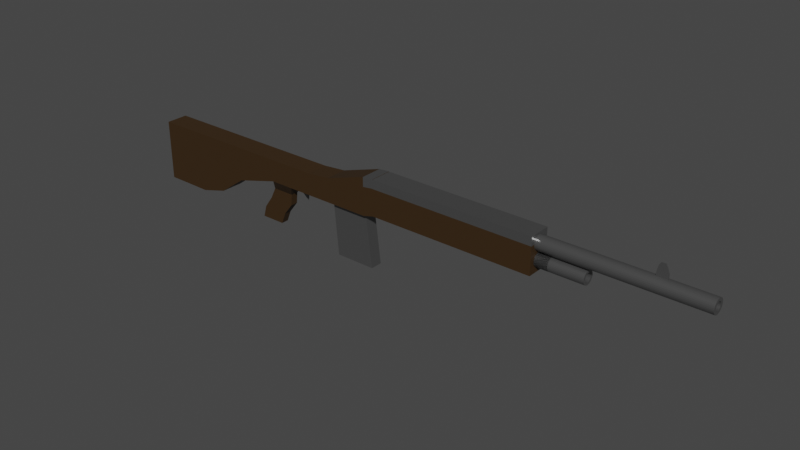 # Source: dmr.blend  (saved by Blender 2.82.7; exported with 4.5.12 LTS)
import bpy
from mathutils import Matrix  # noqa: F401  (used for matrix-valued properties, if any)

bpy.ops.wm.read_factory_settings(use_empty=True)
scene = bpy.context.scene
scene.name = 'Scene'

# ---- collections
col_collection = bpy.data.collections.new('Collection'); scene.collection.children.link(col_collection)

# ---- materials (node trees are filled in below, after node groups)
mat_dmr_body_wood_mat = bpy.data.materials.new('DMR_Body_Wood_Mat')
mat_dmr_body_wood_mat.use_transparent_shadow = False
mat_dmr_metal_mat = bpy.data.materials.new('DMR_Metal_Mat')
mat_dmr_metal_mat.use_transparent_shadow = False

# ---- node groups
ng_auto_smooth = bpy.data.node_groups.new('Auto Smooth', 'GeometryNodeTree')
_s = ng_auto_smooth.interface.new_socket(name='Geometry', in_out='OUTPUT', socket_type='NodeSocketGeometry')
_s = ng_auto_smooth.interface.new_socket(name='Geometry', in_out='INPUT', socket_type='NodeSocketGeometry')
_s = ng_auto_smooth.interface.new_socket(name='Angle', in_out='INPUT', socket_type='NodeSocketFloat')
_s.subtype = 'ANGLE'
_s.min_value = 0.0
_s.max_value = 3.142
ng_auto_smooth.is_modifier = True
_N = ng_auto_smooth.nodes; _L = ng_auto_smooth.links
n0 = _N.new('NodeGroupOutput'); n0.name = 'Group Output'; n0.location = (480, -100)
n1 = _N.new('NodeGroupInput'); n1.name = 'Group Input'; n1.location = (-420, -300)
n2 = _N.new('NodeGroupInput'); n2.name = 'Group Input.001'; n2.location = (-60, -100)
n3 = _N.new('GeometryNodeSetShadeSmooth'); n3.name = 'Set Shade Smooth'; n3.location = (120, -100)
n3.domain = 'EDGE'
n4 = _N.new('GeometryNodeSetShadeSmooth'); n4.name = 'Set Shade Smooth.001'; n4.location = (300, -100)
n5 = _N.new('GeometryNodeInputMeshEdgeAngle'); n5.name = 'Edge Angle'; n5.location = (-420, -220)
n6 = _N.new('GeometryNodeInputEdgeSmooth'); n6.name = 'Is Edge Smooth'; n6.location = (-60, -160)
n7 = _N.new('GeometryNodeInputShadeSmooth'); n7.name = 'Is Face Smooth'; n7.location = (-240, -340)
n8 = _N.new('FunctionNodeBooleanMath'); n8.name = 'Boolean Math'; n8.location = (-60, -220)
n9 = _N.new('FunctionNodeCompare'); n9.name = 'Compare'; n9.location = (-240, -180)
n9.operation = 'LESS_EQUAL'
_L.new(n5.outputs[0], n9.inputs[0])
_L.new(n4.outputs[0], n0.inputs[0])
_L.new(n1.outputs[1], n9.inputs[1])
_L.new(n9.outputs[0], n8.inputs[0])
_L.new(n7.outputs[0], n8.inputs[1])
_L.new(n2.outputs[0], n3.inputs[0])
_L.new(n6.outputs[0], n3.inputs[1])
_L.new(n3.outputs[0], n4.inputs[0])
_L.new(n8.outputs[0], n3.inputs[2])
n0.is_active_output = True

# ---- material node trees
mat_dmr_body_wood_mat.use_nodes = True; mat_dmr_body_wood_mat.node_tree.nodes.clear()
_N = mat_dmr_body_wood_mat.node_tree.nodes; _L = mat_dmr_body_wood_mat.node_tree.links
n0 = _N.new('ShaderNodeOutputMaterial'); n0.name = 'Material Output'; n0.location = (300, 300)
n1 = _N.new('ShaderNodeBsdfPrincipled'); n1.name = 'Principled BSDF'; n1.location = (10, 300)
n1.distribution = 'GGX'
n1.subsurface_method = 'BURLEY'
n1.inputs[0].default_value = (0.03741, 0.0178, 0.003323, 1.0)
n1.inputs[2].default_value = 0.6143
n1.inputs[3].default_value = 1.45
n1.inputs[27].default_value = (0.0, 0.0, 0.0, 1.0)
n1.inputs[28].default_value = 1.0
_L.new(n1.outputs[0], n0.inputs[0])
n0.is_active_output = True
mat_dmr_metal_mat.use_nodes = True; mat_dmr_metal_mat.node_tree.nodes.clear()
_N = mat_dmr_metal_mat.node_tree.nodes; _L = mat_dmr_metal_mat.node_tree.links
n0 = _N.new('ShaderNodeOutputMaterial'); n0.name = 'Material Output'; n0.location = (300, 300)
n1 = _N.new('ShaderNodeBsdfPrincipled'); n1.name = 'Principled BSDF'; n1.location = (10, 300)
n1.distribution = 'GGX'
n1.subsurface_method = 'BURLEY'
n1.inputs[0].default_value = (0.1679, 0.1679, 0.1679, 1.0)
n1.inputs[1].default_value = 0.7029
n1.inputs[2].default_value = 0.2829
n1.inputs[3].default_value = 1.45
n1.inputs[27].default_value = (0.0, 0.0, 0.0, 1.0)
n1.inputs[28].default_value = 1.0
_L.new(n1.outputs[0], n0.inputs[0])
n0.is_active_output = True

# ---- world
world_world = bpy.data.worlds.new('World'); scene.world = world_world
world_world.use_nodes = True; world_world.node_tree.nodes.clear()
_N = world_world.node_tree.nodes; _L = world_world.node_tree.links
n0 = _N.new('ShaderNodeOutputWorld'); n0.name = 'World Output'; n0.location = (300, 300)
n1 = _N.new('ShaderNodeBackground'); n1.name = 'Background'; n1.location = (10, 300)
n1.inputs[0].default_value = (0.05088, 0.05088, 0.05088, 1.0)
_L.new(n1.outputs[0], n0.inputs[0])
n0.is_active_output = True
world_world.color = (0.05088, 0.05088, 0.05088)
world_world.use_sun_shadow = False
world_world.sun_shadow_jitter_overblur = 0.0

# ---- meshes
me_cube = bpy.data.meshes.new('Cube')
me_cube.from_pydata([(-1.0, -1.0, -4.532), (-1.0, -1.0, 1.0), (-1.0, 1.0, -4.532), (-1.0, 1.0, 1.0), (1.0, -1.0, -4.532), (1.0, -1.0, 1.0), (1.0, 1.0, -4.532), (1.0, 1.0, 1.0), (12.76, 1.0, 1.0), (12.42, 1.0, -1.0), (12.42, -1.0, -1.0), (12.76, -1.0, 1.0), (3.361, -1.0, 1.0), (3.361, 1.0, 1.0), (3.361, 1.0, -4.554), (3.361, -1.0, -4.554), (5.881, -1.0, 1.0), (5.881, -1.0, -3.865), (5.881, 1.0, 1.0), (5.881, 1.0, -3.865), (8.387, -1.0, 1.0), (8.387, -1.0, -2.092), (8.387, 1.0, 1.0), (8.387, 1.0, -2.092), (18.81, 1.0, 1.186), (19.01, 0.5457, -1.0), (19.01, -0.5457, -1.0), (18.81, -1.0, 1.186), (15.05, -0.1087, -1.0), (14.56, -1.0, 1.0), (15.05, 0.1087, -1.0), (14.56, 1.0, 1.0), (10.33, -0.3391, -5.186), (10.33, 0.3391, -5.186), (12.54, -0.3391, -5.186), (12.54, 0.3391, -5.186), (13.79, 0.3391, -3.093), (11.38, 0.3391, -3.093), (11.38, -0.3391, -3.093), (13.79, -0.3391, -3.093), (11.9, 0.3391, -2.046), (13.9, -0.3391, -2.046), (13.9, 0.3391, -2.046), (11.9, -0.3391, -2.046), (12.97, 0.3391, -4.139), (10.63, -0.3391, -4.139), (10.63, 0.3391, -4.139), (12.97, -0.3391, -4.139), (16.21, -0.1087, -1.0), (16.21, 0.1087, -1.0), (16.7, -1.0, 1.0), (16.7, 1.0, 1.0), (14.56, 1.0, -1.0), (14.56, -1.0, -1.0), (16.7, -1.0, -1.0), (16.7, 1.0, -1.0), (15.61, 0.0, -2.212), (23.64, -1.0, -0.7355), (23.64, 1.0, -0.7355), (23.64, 1.0, 2.495), (15.57, -0.1087, -1.591), (15.57, 0.1087, -1.591), (15.12, -0.1087, -1.621), (15.25, 0.1087, -1.621), (23.64, -1.0, 2.495), (22.49, -0.5457, -1.0), (22.49, 0.5457, -1.0), (22.65, 1.0, 2.417), (22.65, -1.0, 2.417), (18.83, -1.0, -1.0), (18.83, 1.0, -1.0), (22.67, 1.0, -1.0), (22.67, -1.0, -1.0), (19.44, -0.5457, -5.816), (19.44, 0.5457, -5.816), (23.09, 0.5457, -5.816), (23.09, -0.5457, -5.816), (23.64, -1.0, 2.473), (23.64, -1.0, -0.7355), (23.64, 1.0, 2.473), (23.64, 1.0, -0.7355), (38.51, -1.0, 2.473), (38.51, -1.0, -0.7355), (38.51, 1.0, 2.473), (38.51, 1.0, -0.7355), (-1.0, -1.0, -1.766), (-1.0, 1.0, -1.766), (1.0, 1.0, -1.766), (1.0, -1.0, -1.766), (12.59, 1.0, 0.0), (12.59, -1.0, 0.0), (3.361, -1.0, -1.777), (3.361, 1.0, -1.777), (5.881, -1.0, -1.433), (5.881, 1.0, -1.433), (8.387, -1.0, -0.5459), (8.387, 1.0, -0.5459), (18.82, 1.0, 0.09321), (18.82, -1.0, 0.09321), (14.56, 1.0, 0.0), (14.56, -1.0, 0.0), (16.7, 1.0, 0.0), (16.7, -1.0, 0.0), (23.64, -1.0, 0.8798), (23.64, 1.0, 0.8798), (22.66, -1.0, 0.7086), (22.66, 1.0, 0.7086), (23.64, -1.0, 0.8688), (23.64, 1.0, 0.8688), (38.51, -1.0, 0.8688), (38.51, 1.0, 0.8688), (-1.0, 1.0, -3.149), (1.0, 1.0, -3.149), (1.0, -1.0, -3.149), (12.51, 1.0, -0.5), (12.51, -1.0, -0.5), (3.361, 1.0, -3.166), (5.881, 1.0, -2.649), (8.387, 1.0, -1.319), (18.83, 1.0, -0.4534), (18.83, -1.0, -0.4534), (14.56, 1.0, -0.5), (16.7, 1.0, -0.5), (23.64, -1.0, 0.07217), (23.64, 1.0, 0.07217), (22.66, 1.0, -0.1457), (23.64, -1.0, 0.06664), (23.64, 1.0, 0.06664), (38.51, -1.0, 0.06664), (38.51, 1.0, 0.06664), (-1.0, -1.0, -3.149), (3.361, -1.0, -3.166), (5.881, -1.0, -2.649), (8.387, -1.0, -1.319), (14.56, -1.0, -0.5), (16.7, -1.0, -0.5), (22.66, -1.0, -0.1457), (-1.0, -1.0, -0.383), (3.361, -1.0, -0.3885), (5.881, -1.0, -0.2164), (8.387, -1.0, 0.2271), (14.56, -1.0, 0.5), (16.7, -1.0, 0.5), (22.65, -1.0, 1.563), (-1.0, 1.0, -0.383), (1.0, 1.0, -0.383), (1.0, -1.0, -0.383), (12.68, 1.0, 0.5), (12.68, -1.0, 0.5), (3.361, 1.0, -0.3885), (5.881, 1.0, -0.2164), (8.387, 1.0, 0.2271), (18.82, 1.0, 0.6398), (18.82, -1.0, 0.6398), (14.56, 1.0, 0.5), (16.7, 1.0, 0.5), (23.64, -1.0, 1.688), (23.64, 1.0, 1.688), (22.65, 1.0, 1.563), (23.64, -1.0, 1.671), (23.64, 1.0, 1.671), (38.51, -1.0, 1.671), (38.51, 1.0, 1.671), (19.22, -0.5457, -3.408), (22.79, -0.5457, -3.408), (19.22, 0.5457, -3.408), (22.79, 0.5457, -3.408), (19.33, -0.5457, -4.612), (19.33, 0.5457, -4.612), (22.94, -0.5457, -4.612), (22.94, 0.5457, -4.612), (22.64, -0.5457, -2.204), (22.64, 0.5457, -2.204), (19.12, -0.5457, -2.204), (19.12, 0.5457, -2.204)], [], [(137, 1, 3, 144), (144, 3, 7, 145), (22, 20, 11, 8), (146, 5, 1, 137), (2, 6, 4, 0), (7, 3, 1, 5), (135, 54, 69, 120), (151, 22, 8, 147), (133, 21, 10, 115), (21, 23, 9, 10), (4, 6, 14, 15), (113, 4, 15, 131), (145, 7, 13, 149), (7, 5, 12, 13), (15, 14, 19, 17), (131, 15, 17, 132), (149, 13, 18, 150), (13, 12, 16, 18), (17, 19, 23, 21), (132, 17, 21, 133), (150, 18, 22, 151), (18, 16, 20, 22), (67, 68, 64, 59), (54, 55, 70, 69), (51, 50, 27, 24), (155, 51, 24, 152), (147, 8, 31, 154), (8, 11, 29, 31), (46, 44, 35, 33), (115, 10, 53, 134), (32, 33, 35, 34), (47, 45, 32, 34), (45, 46, 33, 32), (44, 47, 34, 35), (42, 41, 39, 36), (43, 40, 37, 38), (41, 43, 38, 39), (40, 42, 36, 37), (9, 52, 42, 40), (53, 10, 43, 41), (10, 9, 40, 43), (52, 53, 41, 42), (36, 39, 47, 44), (38, 37, 46, 45), (39, 38, 45, 47), (37, 36, 44, 46), (154, 31, 51, 155), (31, 29, 50, 51), (61, 60, 56), (134, 53, 54, 135), (30, 28, 53, 52), (28, 48, 54, 53), (49, 30, 52, 55), (48, 49, 55, 54), (158, 67, 59, 157), (60, 62, 56), (63, 61, 56), (62, 63, 56), (28, 30, 63, 62), (30, 49, 61, 63), (48, 28, 62, 60), (49, 48, 60, 61), (59, 64, 77, 79), (136, 72, 57, 123), (72, 71, 58, 57), (169, 167, 73, 76), (120, 69, 72, 136), (152, 24, 67, 158), (24, 27, 68, 67), (25, 26, 69, 70), (66, 25, 70, 71), (26, 65, 72, 69), (65, 66, 71, 72), (73, 74, 75, 76), (167, 168, 74, 73), (170, 169, 76, 75), (168, 170, 75, 74), (78, 80, 84, 82), (123, 57, 78, 126), (57, 58, 80, 78), (157, 59, 79, 160), (162, 83, 81, 161), (126, 78, 82, 128), (160, 79, 83, 162), (79, 77, 81, 83), (127, 108, 110, 129), (159, 107, 109, 161), (129, 110, 109, 128), (124, 104, 108, 127), (156, 103, 107, 159), (119, 97, 106, 125), (153, 98, 105, 143), (143, 105, 103, 156), (125, 106, 104, 124), (141, 100, 102, 142), (121, 99, 101, 122), (148, 90, 100, 141), (114, 89, 99, 121), (122, 101, 97, 119), (117, 94, 96, 118), (139, 93, 95, 140), (116, 92, 94, 117), (138, 91, 93, 139), (112, 87, 92, 116), (146, 88, 91, 138), (140, 95, 90, 148), (118, 96, 89, 114), (142, 102, 98, 153), (113, 88, 85, 130), (111, 86, 87, 112), (130, 85, 86, 111), (0, 130, 111, 2), (2, 111, 112, 6), (4, 113, 130, 0), (23, 118, 114, 9), (6, 112, 116, 14), (14, 116, 117, 19), (19, 117, 118, 23), (55, 122, 119, 70), (9, 114, 121, 52), (52, 121, 122, 55), (71, 125, 124, 58), (70, 119, 125, 71), (58, 124, 127, 80), (84, 129, 128, 82), (80, 127, 129, 84), (107, 126, 128, 109), (103, 123, 126, 107), (98, 120, 136, 105), (105, 136, 123, 103), (100, 134, 135, 102), (90, 115, 134, 100), (93, 132, 133, 95), (91, 131, 132, 93), (88, 113, 131, 91), (95, 133, 115, 90), (102, 135, 120, 98), (50, 142, 153, 27), (20, 140, 148, 11), (5, 146, 138, 12), (12, 138, 139, 16), (16, 139, 140, 20), (11, 148, 141, 29), (29, 141, 142, 50), (68, 143, 156, 64), (27, 153, 143, 68), (64, 156, 159, 77), (77, 159, 161, 81), (108, 160, 162, 110), (110, 162, 161, 109), (104, 157, 160, 108), (97, 152, 158, 106), (106, 158, 157, 104), (99, 154, 155, 101), (89, 147, 154, 99), (101, 155, 152, 97), (94, 150, 151, 96), (92, 149, 150, 94), (87, 145, 149, 92), (96, 151, 147, 89), (88, 146, 137, 85), (86, 144, 145, 87), (85, 137, 144, 86), (174, 172, 166, 165), (172, 171, 164, 166), (173, 174, 165, 163), (171, 173, 163, 164), (165, 166, 170, 168), (166, 164, 169, 170), (163, 165, 168, 167), (164, 163, 167, 169), (65, 26, 173, 171), (26, 25, 174, 173), (66, 65, 171, 172), (25, 66, 172, 174)])
me_cube.polygons.foreach_set('material_index', [0, 0, 0, 0, 0, 0, 0, 0, 0, 0, 0, 0, 0, 0, 0, 0, 0, 0, 0, 0, 0, 0, 1, 0, 0, 0, 0, 0, 0, 0, 0, 0, 0, 0, 0, 0, 0, 0, 0, 0, 0, 0, 0, 0, 0, 0, 0, 0, 1, 0, 0, 0, 0, 0, 1, 1, 1, 1, 1, 1, 1, 1, 0, 0, 0, 1, 0, 0, 0, 0, 0, 0, 0, 1, 1, 1, 1, 0, 0, 0, 0, 1, 0, 1, 1, 0, 0, 0, 0, 0, 0, 0, 0, 0, 0, 0, 0, 0, 0, 0, 0, 0, 0, 0, 0, 0, 0, 0, 0, 0, 0, 0, 0, 0, 0, 0, 0, 0, 0, 0, 0, 0, 0, 0, 0, 0, 0, 0, 0, 0, 0, 0, 0, 0, 0, 0, 0, 0, 0, 0, 0, 0, 0, 0, 1, 0, 0, 1, 0, 0, 0, 0, 0, 0, 0, 0, 0, 0, 0, 0, 0, 0, 0, 1, 1, 1, 1, 1, 1, 1, 1, 1, 1, 1, 1])
_uv = me_cube.uv_layers.new(name='UVMap')
_uv.uv.foreach_set('vector', [0.5625, 0.0, 0.625, 0.0, 0.625, 0.25, 0.5625, 0.25, 0.5625, 0.25, 0.625, 0.25, 0.625, 0.5, 0.5625, 0.5, 0.625, 0.5, 0.625, 0.75, 0.625, 0.75, 0.625, 0.5, 0.5625, 0.75, 0.625, 0.75, 0.625, 1.0, 0.5625, 1.0, 0.125, 0.5, 0.375, 0.5, 0.375, 0.75, 0.125, 0.75, 0.625, 0.5, 0.875, 0.5, 0.875, 0.75, 0.625, 0.75, 0.4375, 0.75, 0.375, 0.75, 0.375, 0.75, 0.4375, 0.75, 0.5625, 0.5, 0.625, 0.5, 0.625, 0.5, 0.5625, 0.5, 0.4375, 0.75, 0.375, 0.75, 0.375, 0.75, 0.4375, 0.75, 0.375, 0.75, 0.375, 0.5, 0.375, 0.5, 0.375, 0.75, 0.375, 0.75, 0.375, 0.5, 0.375, 0.5, 0.375, 0.75, 0.4375, 0.75, 0.375, 0.75, 0.375, 0.75, 0.4375, 0.75, 0.5625, 0.5, 0.625, 0.5, 0.625, 0.5, 0.5625, 0.5, 0.625, 0.5, 0.625, 0.75, 0.625, 0.75, 0.625, 0.5, 0.375, 0.75, 0.375, 0.5, 0.375, 0.5, 0.375, 0.75, 0.4375, 0.75, 0.375, 0.75, 0.375, 0.75, 0.4375, 0.75, 0.5625, 0.5, 0.625, 0.5, 0.625, 0.5, 0.5625, 0.5, 0.625, 0.5, 0.625, 0.75, 0.625, 0.75, 0.625, 0.5, 0.375, 0.75, 0.375, 0.5, 0.375, 0.5, 0.375, 0.75, 0.4375, 0.75, 0.375, 0.75, 0.375, 0.75, 0.4375, 0.75, 0.5625, 0.5, 0.625, 0.5, 0.625, 0.5, 0.5625, 0.5, 0.625, 0.5, 0.625, 0.75, 0.625, 0.75, 0.625, 0.5, 0.625, 0.5, 0.625, 0.75, 0.625, 0.75, 0.625, 0.5, 0.375, 0.75, 0.375, 0.5, 0.375, 0.5, 0.375, 0.75, 0.625, 0.5, 0.625, 0.75, 0.625, 0.75, 0.625, 0.5, 0.5625, 0.5, 0.625, 0.5, 0.625, 0.5, 0.5625, 0.5, 0.5625, 0.5, 0.625, 0.5, 0.625, 0.5, 0.5625, 0.5, 0.625, 0.5, 0.625, 0.75, 0.625, 0.75, 0.625, 0.5, 0.375, 0.5, 0.375, 0.5, 0.375, 0.5, 0.375, 0.5, 0.4375, 0.75, 0.375, 0.75, 0.375, 0.75, 0.4375, 0.75, 0.375, 0.75, 0.375, 0.5, 0.375, 0.5, 0.375, 0.75, 0.375, 0.75, 0.375, 0.75, 0.375, 0.75, 0.375, 0.75, 0.375, 0.75, 0.375, 0.5, 0.375, 0.5, 0.375, 0.75, 0.375, 0.5, 0.375, 0.75, 0.375, 0.75, 0.375, 0.5, 0.375, 0.5, 0.375, 0.75, 0.375, 0.75, 0.375, 0.5, 0.375, 0.75, 0.375, 0.5, 0.375, 0.5, 0.375, 0.75, 0.375, 0.75, 0.375, 0.75, 0.375, 0.75, 0.375, 0.75, 0.375, 0.5, 0.375, 0.5, 0.375, 0.5, 0.375, 0.5, 0.375, 0.5, 0.375, 0.5, 0.375, 0.5, 0.375, 0.5, 0.375, 0.75, 0.375, 0.75, 0.375, 0.75, 0.375, 0.75, 0.375, 0.75, 0.375, 0.5, 0.375, 0.5, 0.375, 0.75, 0.375, 0.5, 0.375, 0.75, 0.375, 0.75, 0.375, 0.5, 0.375, 0.5, 0.375, 0.75, 0.375, 0.75, 0.375, 0.5, 0.375, 0.75, 0.375, 0.5, 0.375, 0.5, 0.375, 0.75, 0.375, 0.75, 0.375, 0.75, 0.375, 0.75, 0.375, 0.75, 0.375, 0.5, 0.375, 0.5, 0.375, 0.5, 0.375, 0.5, 0.5625, 0.5, 0.625, 0.5, 0.625, 0.5, 0.5625, 0.5, 0.625, 0.5, 0.625, 0.75, 0.625, 0.75, 0.625, 0.5, 0.375, 0.5606, 0.375, 0.6894, 0.375, 0.5606, 0.4375, 0.75, 0.375, 0.75, 0.375, 0.75, 0.4375, 0.75, 0.375, 0.5606, 0.375, 0.6894, 0.375, 0.75, 0.375, 0.5, 0.375, 0.6894, 0.375, 0.6894, 0.375, 0.75, 0.375, 0.75, 0.375, 0.5606, 0.375, 0.5606, 0.375, 0.5, 0.375, 0.5, 0.375, 0.6894, 0.375, 0.5606, 0.375, 0.5, 0.375, 0.75, 0.5625, 0.5, 0.625, 0.5, 0.625, 0.5, 0.5625, 0.5, 0.375, 0.6894, 0.375, 0.6894, 0.375, 0.6894, 0.375, 0.5606, 0.375, 0.5606, 0.375, 0.5606, 0.375, 0.6894, 0.375, 0.5606, 0.375, 0.6894, 0.375, 0.6894, 0.375, 0.5606, 0.375, 0.5606, 0.375, 0.6894, 0.375, 0.5606, 0.375, 0.5606, 0.375, 0.5606, 0.375, 0.5606, 0.375, 0.6894, 0.375, 0.6894, 0.375, 0.6894, 0.375, 0.6894, 0.375, 0.5606, 0.375, 0.6894, 0.375, 0.6894, 0.375, 0.5606, 0.625, 0.5, 0.625, 0.75, 0.625, 0.75, 0.625, 0.5, 0.4375, 0.75, 0.375, 0.75, 0.375, 0.75, 0.4375, 0.75, 0.375, 0.75, 0.375, 0.5, 0.375, 0.5, 0.375, 0.75, 0.375, 0.7281, 0.375, 0.7281, 0.375, 0.7281, 0.375, 0.7281, 0.4375, 0.75, 0.375, 0.75, 0.375, 0.75, 0.4375, 0.75, 0.5625, 0.5, 0.625, 0.5, 0.625, 0.5, 0.5625, 0.5, 0.625, 0.5, 0.625, 0.75, 0.625, 0.75, 0.625, 0.5, 0.375, 0.5219, 0.375, 0.7281, 0.375, 0.75, 0.375, 0.5, 0.375, 0.5219, 0.375, 0.5219, 0.375, 0.5, 0.375, 0.5, 0.375, 0.7281, 0.375, 0.7281, 0.375, 0.75, 0.375, 0.75, 0.375, 0.7281, 0.375, 0.5219, 0.375, 0.5, 0.375, 0.75, 0.375, 0.7281, 0.375, 0.5219, 0.375, 0.5219, 0.375, 0.7281, 0.375, 0.7281, 0.375, 0.5219, 0.375, 0.5219, 0.375, 0.7281, 0.375, 0.5219, 0.375, 0.7281, 0.375, 0.7281, 0.375, 0.5219, 0.375, 0.5219, 0.375, 0.5219, 0.375, 0.5219, 0.375, 0.5219, 0.375, 0.75, 0.375, 0.5, 0.375, 0.5, 0.375, 0.75, 0.4375, 0.75, 0.375, 0.75, 0.375, 0.75, 0.4372, 0.75, 0.375, 0.75, 0.375, 0.5, 0.375, 0.5, 0.375, 0.75, 0.625, 0.5, 0.625, 0.5, 0.625, 0.5, 0.625, 0.5, 0.5625, 0.5, 0.625, 0.5, 0.625, 0.75, 0.5625, 0.75, 0.4372, 0.75, 0.375, 0.75, 0.375, 0.75, 0.4375, 0.75, 0.5618, 0.5, 0.625, 0.5, 0.625, 0.5, 0.5625, 0.5, 0.625, 0.5, 0.625, 0.75, 0.625, 0.75, 0.625, 0.5, 0.4372, 0.5, 0.4996, 0.5, 0.5, 0.5, 0.4375, 0.5, 0.5618, 0.75, 0.4996, 0.75, 0.5, 0.75, 0.5625, 0.75, 0.4375, 0.5, 0.5, 0.5, 0.5, 0.75, 0.4375, 0.75, 0.4375, 0.5, 0.5, 0.5, 0.4991, 0.5, 0.4372, 0.5, 0.5625, 0.75, 0.5, 0.75, 0.4992, 0.75, 0.5618, 0.75, 0.4375, 0.5, 0.5, 0.5, 0.5, 0.5, 0.4375, 0.5, 0.5625, 0.75, 0.5, 0.75, 0.5, 0.75, 0.5625, 0.75, 0.5625, 0.75, 0.5, 0.75, 0.5, 0.75, 0.5625, 0.75, 0.4375, 0.5, 0.5, 0.5, 0.5, 0.5, 0.4375, 0.5, 0.5625, 0.75, 0.5, 0.75, 0.5, 0.75, 0.5625, 0.75, 0.4375, 0.5, 0.5, 0.5, 0.5, 0.5, 0.4375, 0.5, 0.5625, 0.75, 0.5, 0.75, 0.5, 0.75, 0.5625, 0.75, 0.4375, 0.5, 0.5, 0.5, 0.5, 0.5, 0.4375, 0.5, 0.4375, 0.5, 0.5, 0.5, 0.5, 0.5, 0.4375, 0.5, 0.4375, 0.5, 0.5, 0.5, 0.5, 0.5, 0.4375, 0.5, 0.5625, 0.75, 0.5, 0.75, 0.5, 0.75, 0.5625, 0.75, 0.4375, 0.5, 0.5, 0.5, 0.5, 0.5, 0.4375, 0.5, 0.5625, 0.75, 0.5, 0.75, 0.5, 0.75, 0.5625, 0.75, 0.4375, 0.5, 0.5, 0.5, 0.5, 0.5, 0.4375, 0.5, 0.5625, 0.75, 0.5, 0.75, 0.5, 0.75, 0.5625, 0.75, 0.5625, 0.75, 0.5, 0.75, 0.5, 0.75, 0.5625, 0.75, 0.4375, 0.5, 0.5, 0.5, 0.5, 0.5, 0.4375, 0.5, 0.5625, 0.75, 0.5, 0.75, 0.5, 0.75, 0.5625, 0.75, 0.4375, 0.75, 0.5, 0.75, 0.5, 1.0, 0.4375, 1.0, 0.4375, 0.25, 0.5, 0.25, 0.5, 0.5, 0.4375, 0.5, 0.4375, 0.0, 0.5, 0.0, 0.5, 0.25, 0.4375, 0.25, 0.375, 0.0, 0.4375, 0.0, 0.4375, 0.25, 0.375, 0.25, 0.375, 0.25, 0.4375, 0.25, 0.4375, 0.5, 0.375, 0.5, 0.375, 0.75, 0.4375, 0.75, 0.4375, 1.0, 0.375, 1.0, 0.375, 0.5, 0.4375, 0.5, 0.4375, 0.5, 0.375, 0.5, 0.375, 0.5, 0.4375, 0.5, 0.4375, 0.5, 0.375, 0.5, 0.375, 0.5, 0.4375, 0.5, 0.4375, 0.5, 0.375, 0.5, 0.375, 0.5, 0.4375, 0.5, 0.4375, 0.5, 0.375, 0.5, 0.375, 0.5, 0.4375, 0.5, 0.4375, 0.5, 0.375, 0.5, 0.375, 0.5, 0.4375, 0.5, 0.4375, 0.5, 0.375, 0.5, 0.375, 0.5, 0.4375, 0.5, 0.4375, 0.5, 0.375, 0.5, 0.375, 0.5, 0.4375, 0.5, 0.4375, 0.5, 0.375, 0.5, 0.375, 0.5, 0.4375, 0.5, 0.4375, 0.5, 0.375, 0.5, 0.375, 0.5, 0.4375, 0.5, 0.4372, 0.5, 0.375, 0.5, 0.375, 0.5, 0.4375, 0.5, 0.4375, 0.75, 0.375, 0.75, 0.375, 0.5, 0.4372, 0.5, 0.4375, 0.5, 0.375, 0.5, 0.4996, 0.75, 0.4372, 0.75, 0.4375, 0.75, 0.5, 0.75, 0.5, 0.75, 0.4375, 0.75, 0.4372, 0.75, 0.4991, 0.75, 0.5, 0.75, 0.4375, 0.75, 0.4375, 0.75, 0.5, 0.75, 0.5, 0.75, 0.4375, 0.75, 0.4375, 0.75, 0.5, 0.75, 0.5, 0.75, 0.4375, 0.75, 0.4375, 0.75, 0.5, 0.75, 0.5, 0.75, 0.4375, 0.75, 0.4375, 0.75, 0.5, 0.75, 0.5, 0.75, 0.4375, 0.75, 0.4375, 0.75, 0.5, 0.75, 0.5, 0.75, 0.4375, 0.75, 0.4375, 0.75, 0.5, 0.75, 0.5, 0.75, 0.4375, 0.75, 0.4375, 0.75, 0.5, 0.75, 0.5, 0.75, 0.4375, 0.75, 0.4375, 0.75, 0.5, 0.75, 0.5, 0.75, 0.4375, 0.75, 0.4375, 0.75, 0.5, 0.75, 0.625, 0.75, 0.5625, 0.75, 0.5625, 0.75, 0.625, 0.75, 0.625, 0.75, 0.5625, 0.75, 0.5625, 0.75, 0.625, 0.75, 0.625, 0.75, 0.5625, 0.75, 0.5625, 0.75, 0.625, 0.75, 0.625, 0.75, 0.5625, 0.75, 0.5625, 0.75, 0.625, 0.75, 0.625, 0.75, 0.5625, 0.75, 0.5625, 0.75, 0.625, 0.75, 0.625, 0.75, 0.5625, 0.75, 0.5625, 0.75, 0.625, 0.75, 0.625, 0.75, 0.5625, 0.75, 0.5625, 0.75, 0.625, 0.75, 0.625, 0.75, 0.5625, 0.75, 0.5625, 0.75, 0.625, 0.75, 0.625, 0.75, 0.5625, 0.75, 0.5625, 0.75, 0.625, 0.75, 0.625, 0.75, 0.625, 0.75, 0.625, 0.75, 0.625, 0.75, 0.625, 0.75, 0.5618, 0.75, 0.5625, 0.75, 0.625, 0.75, 0.4996, 0.5, 0.5618, 0.5, 0.5625, 0.5, 0.5, 0.5, 0.5, 0.5, 0.5625, 0.5, 0.5625, 0.75, 0.5, 0.75, 0.5, 0.5, 0.5625, 0.5, 0.5618, 0.5, 0.4992, 0.5, 0.5, 0.5, 0.5625, 0.5, 0.5625, 0.5, 0.5, 0.5, 0.5, 0.5, 0.5625, 0.5, 0.5625, 0.5, 0.5, 0.5, 0.5, 0.5, 0.5625, 0.5, 0.5625, 0.5, 0.5, 0.5, 0.5, 0.5, 0.5625, 0.5, 0.5625, 0.5, 0.5, 0.5, 0.5, 0.5, 0.5625, 0.5, 0.5625, 0.5, 0.5, 0.5, 0.5, 0.5, 0.5625, 0.5, 0.5625, 0.5, 0.5, 0.5, 0.5, 0.5, 0.5625, 0.5, 0.5625, 0.5, 0.5, 0.5, 0.5, 0.5, 0.5625, 0.5, 0.5625, 0.5, 0.5, 0.5, 0.5, 0.5, 0.5625, 0.5, 0.5625, 0.5, 0.5, 0.5, 0.5, 0.75, 0.5625, 0.75, 0.5625, 1.0, 0.5, 1.0, 0.5, 0.25, 0.5625, 0.25, 0.5625, 0.5, 0.5, 0.5, 0.5, 0.0, 0.5625, 0.0, 0.5625, 0.25, 0.5, 0.25, 0.375, 0.5219, 0.375, 0.5219, 0.375, 0.5219, 0.375, 0.5219, 0.375, 0.5219, 0.375, 0.7281, 0.375, 0.7281, 0.375, 0.5219, 0.375, 0.7281, 0.375, 0.5219, 0.375, 0.5219, 0.375, 0.7281, 0.375, 0.7281, 0.375, 0.7281, 0.375, 0.7281, 0.375, 0.7281, 0.375, 0.5219, 0.375, 0.5219, 0.375, 0.5219, 0.375, 0.5219, 0.375, 0.5219, 0.375, 0.7281, 0.375, 0.7281, 0.375, 0.5219, 0.375, 0.7281, 0.375, 0.5219, 0.375, 0.5219, 0.375, 0.7281, 0.375, 0.7281, 0.375, 0.7281, 0.375, 0.7281, 0.375, 0.7281, 0.375, 0.7281, 0.375, 0.7281, 0.375, 0.7281, 0.375, 0.7281, 0.375, 0.7281, 0.375, 0.5219, 0.375, 0.5219, 0.375, 0.7281, 0.375, 0.5219, 0.375, 0.7281, 0.375, 0.7281, 0.375, 0.5219, 0.375, 0.5219, 0.375, 0.5219, 0.375, 0.5219, 0.375, 0.5219])
me_cube.materials.append(mat_dmr_body_wood_mat)
me_cube.materials.append(mat_dmr_metal_mat)
me_cube.use_remesh_fix_poles = True
me_cube.use_remesh_preserve_attributes = False
me_cube.use_mirror_vertex_groups = False
me_cube.update()
me_cylinder = bpy.data.meshes.new('Cylinder')
me_cylinder.from_pydata([(5.01e-09, 1.0, -1.0), (1.342e-06, 0.5658, 20.94), (0.1951, 0.9808, -1.0), (0.1104, 0.5549, 20.94), (0.3827, 0.9239, -1.0), (0.2165, 0.5227, 20.94), (0.5556, 0.8315, -1.0), (0.3143, 0.4704, 20.94), (0.7071, 0.7071, -1.0), (0.4001, 0.4001, 20.94), (0.8315, 0.5556, -1.0), (0.4704, 0.3143, 20.94), (0.9239, 0.3827, -1.0), (0.5227, 0.2165, 20.94), (0.9808, 0.1951, -1.0), (0.5549, 0.1104, 20.94), (1.0, 8.931e-08, -1.0), (0.5658, -5.509e-09, 20.94), (0.9808, -0.1951, -1.0), (0.5549, -0.1104, 20.94), (0.9239, -0.3827, -1.0), (0.5227, -0.2165, 20.94), (0.8315, -0.5556, -1.0), (0.4704, -0.3143, 20.94), (0.7071, -0.7071, -1.0), (0.4001, -0.4001, 20.94), (0.5556, -0.8315, -1.0), (0.3143, -0.4704, 20.94), (0.3827, -0.9239, -1.0), (0.2165, -0.5227, 20.94), (0.1951, -0.9808, -1.0), (0.1104, -0.5549, 20.94), (-3.278e-07, -1.0, -1.0), (1.308e-06, -0.5658, 20.94), (-0.1951, -0.9808, -1.0), (-0.1104, -0.5549, 20.94), (-0.3827, -0.9239, -1.0), (-0.2165, -0.5227, 20.94), (-0.5556, -0.8315, -1.0), (-0.3143, -0.4704, 20.94), (-0.7071, -0.7071, -1.0), (-0.4001, -0.4001, 20.94), (-0.8315, -0.5556, -1.0), (-0.4704, -0.3143, 20.94), (-0.9239, -0.3827, -1.0), (-0.5227, -0.2165, 20.94), (-0.9808, -0.1951, -1.0), (-0.5549, -0.1104, 20.94), (-1.0, 9.816e-07, -1.0), (-0.5658, 5.552e-07, 20.94), (-0.9808, 0.1951, -1.0), (-0.5549, 0.1104, 20.94), (-0.9239, 0.3827, -1.0), (-0.5227, 0.2165, 20.94), (-0.8315, 0.5556, -1.0), (-0.4704, 0.3143, 20.94), (-0.7071, 0.7071, -1.0), (-0.4001, 0.4001, 20.94), (-0.5556, 0.8315, -1.0), (-0.3143, 0.4704, 20.94), (-0.3827, 0.9239, -1.0), (-0.2165, 0.5227, 20.94), (-0.1951, 0.9808, -1.0), (-0.1104, 0.5549, 20.94), (0.1951, 0.9808, 20.94), (1.508e-06, 1.0, 20.94), (0.3827, 0.9239, 20.94), (0.5556, 0.8315, 20.94), (0.7071, 0.7071, 20.94), (0.8315, 0.5556, 20.94), (0.9239, 0.3827, 20.94), (0.9808, 0.1951, 20.94), (1.0, 5.95e-08, 20.94), (0.9808, -0.1951, 20.94), (0.9239, -0.3827, 20.94), (0.8315, -0.5556, 20.94), (0.7071, -0.7071, 20.94), (0.5556, -0.8315, 20.94), (0.3827, -0.9239, 20.94), (0.1951, -0.9808, 20.94), (1.175e-06, -1.0, 20.94), (-0.1951, -0.9808, 20.94), (-0.3827, -0.9239, 20.94), (-0.5556, -0.8315, 20.94), (-0.7071, -0.7071, 20.94), (-0.8315, -0.5556, 20.94), (-0.9239, -0.3827, 20.94), (-0.9808, -0.1951, 20.94), (-1.0, 9.518e-07, 20.94), (-0.9808, 0.1951, 20.94), (-0.9239, 0.3827, 20.94), (-0.8315, 0.5556, 20.94), (-0.7071, 0.7071, 20.94), (-0.5556, 0.8315, 20.94), (-0.3827, 0.9239, 20.94), (-0.1951, 0.9808, 20.94), (0.1105, 0.5549, 0.4664), (0.0001455, 0.5658, 0.4664), (0.2167, 0.5227, 0.4664), (0.3145, 0.4704, 0.4664), (0.4002, 0.4001, 0.4664), (0.4706, 0.3143, 0.4664), (0.5229, 0.2165, 0.4664), (0.5551, 0.1104, 0.4664), (0.5659, -5.509e-09, 0.4664), (0.5551, -0.1104, 0.4664), (0.5229, -0.2165, 0.4664), (0.4706, -0.3143, 0.4664), (0.4002, -0.4001, 0.4664), (0.3145, -0.4704, 0.4664), (0.2167, -0.5227, 0.4664), (0.1105, -0.5549, 0.4664), (0.0001454, -0.5658, 0.4664), (-0.1102, -0.5549, 0.4664), (-0.2164, -0.5227, 0.4664), (-0.3142, -0.4704, 0.4664), (-0.3999, -0.4001, 0.4664), (-0.4703, -0.3143, 0.4664), (-0.5226, -0.2165, 0.4664), (-0.5548, -0.1104, 0.4664), (-0.5657, 5.552e-07, 0.4664), (-0.5548, 0.1104, 0.4664), (-0.5226, 0.2165, 0.4664), (-0.4703, 0.3143, 0.4664), (-0.3999, 0.4001, 0.4664), (-0.3142, 0.4704, 0.4664), (-0.2164, 0.5227, 0.4664), (-0.1102, 0.5549, 0.4664)], [], [(0, 65, 64, 2), (2, 64, 66, 4), (4, 66, 67, 6), (6, 67, 68, 8), (8, 68, 69, 10), (10, 69, 70, 12), (12, 70, 71, 14), (14, 71, 72, 16), (16, 72, 73, 18), (18, 73, 74, 20), (20, 74, 75, 22), (22, 75, 76, 24), (24, 76, 77, 26), (26, 77, 78, 28), (28, 78, 79, 30), (30, 79, 80, 32), (32, 80, 81, 34), (34, 81, 82, 36), (36, 82, 83, 38), (38, 83, 84, 40), (40, 84, 85, 42), (42, 85, 86, 44), (44, 86, 87, 46), (46, 87, 88, 48), (48, 88, 89, 50), (50, 89, 90, 52), (52, 90, 91, 54), (54, 91, 92, 56), (56, 92, 93, 58), (58, 93, 94, 60), (31, 29, 110, 111), (60, 94, 95, 62), (62, 95, 65, 0), (0, 2, 4, 6, 8, 10, 12, 14, 16, 18, 20, 22, 24, 26, 28, 30, 32, 34, 36, 38, 40, 42, 44, 46, 48, 50, 52, 54, 56, 58, 60, 62), (1, 3, 64, 65), (3, 5, 66, 64), (5, 7, 67, 66), (7, 9, 68, 67), (9, 11, 69, 68), (11, 13, 70, 69), (13, 15, 71, 70), (15, 17, 72, 71), (17, 19, 73, 72), (19, 21, 74, 73), (21, 23, 75, 74), (23, 25, 76, 75), (25, 27, 77, 76), (27, 29, 78, 77), (29, 31, 79, 78), (31, 33, 80, 79), (33, 35, 81, 80), (35, 37, 82, 81), (37, 39, 83, 82), (39, 41, 84, 83), (41, 43, 85, 84), (43, 45, 86, 85), (45, 47, 87, 86), (47, 49, 88, 87), (49, 51, 89, 88), (51, 53, 90, 89), (53, 55, 91, 90), (55, 57, 92, 91), (57, 59, 93, 92), (59, 61, 94, 93), (61, 63, 95, 94), (63, 1, 65, 95), (96, 97, 127, 126, 125, 124, 123, 122, 121, 120, 119, 118, 117, 116, 115, 114, 113, 112, 111, 110, 109, 108, 107, 106, 105, 104, 103, 102, 101, 100, 99, 98), (5, 3, 96, 98), (59, 57, 124, 125), (33, 31, 111, 112), (7, 5, 98, 99), (61, 59, 125, 126), (35, 33, 112, 113), (9, 7, 99, 100), (63, 61, 126, 127), (37, 35, 113, 114), (11, 9, 100, 101), (1, 63, 127, 97), (39, 37, 114, 115), (13, 11, 101, 102), (41, 39, 115, 116), (15, 13, 102, 103), (43, 41, 116, 117), (17, 15, 103, 104), (45, 43, 117, 118), (19, 17, 104, 105), (47, 45, 118, 119), (21, 19, 105, 106), (49, 47, 119, 120), (23, 21, 106, 107), (51, 49, 120, 121), (25, 23, 107, 108), (53, 51, 121, 122), (27, 25, 108, 109), (55, 53, 122, 123), (29, 27, 109, 110), (3, 1, 97, 96), (57, 55, 123, 124)])
_uv = me_cylinder.uv_layers.new(name='UVMap')
_uv.uv.foreach_set('vector', [1.0, 0.5, 1.0, 1.0, 0.9688, 1.0, 0.9688, 0.5, 0.9688, 0.5, 0.9688, 1.0, 0.9375, 1.0, 0.9375, 0.5, 0.9375, 0.5, 0.9375, 1.0, 0.9062, 1.0, 0.9062, 0.5, 0.9062, 0.5, 0.9062, 1.0, 0.875, 1.0, 0.875, 0.5, 0.875, 0.5, 0.875, 1.0, 0.8438, 1.0, 0.8438, 0.5, 0.8438, 0.5, 0.8438, 1.0, 0.8125, 1.0, 0.8125, 0.5, 0.8125, 0.5, 0.8125, 1.0, 0.7812, 1.0, 0.7812, 0.5, 0.7812, 0.5, 0.7812, 1.0, 0.75, 1.0, 0.75, 0.5, 0.75, 0.5, 0.75, 1.0, 0.7188, 1.0, 0.7188, 0.5, 0.7188, 0.5, 0.7188, 1.0, 0.6875, 1.0, 0.6875, 0.5, 0.6875, 0.5, 0.6875, 1.0, 0.6562, 1.0, 0.6562, 0.5, 0.6562, 0.5, 0.6562, 1.0, 0.625, 1.0, 0.625, 0.5, 0.625, 0.5, 0.625, 1.0, 0.5938, 1.0, 0.5938, 0.5, 0.5938, 0.5, 0.5938, 1.0, 0.5625, 1.0, 0.5625, 0.5, 0.5625, 0.5, 0.5625, 1.0, 0.5312, 1.0, 0.5312, 0.5, 0.5312, 0.5, 0.5312, 1.0, 0.5, 1.0, 0.5, 0.5, 0.5, 0.5, 0.5, 1.0, 0.4688, 1.0, 0.4688, 0.5, 0.4688, 0.5, 0.4688, 1.0, 0.4375, 1.0, 0.4375, 0.5, 0.4375, 0.5, 0.4375, 1.0, 0.4062, 1.0, 0.4062, 0.5, 0.4062, 0.5, 0.4062, 1.0, 0.375, 1.0, 0.375, 0.5, 0.375, 0.5, 0.375, 1.0, 0.3438, 1.0, 0.3438, 0.5, 0.3438, 0.5, 0.3438, 1.0, 0.3125, 1.0, 0.3125, 0.5, 0.3125, 0.5, 0.3125, 1.0, 0.2812, 1.0, 0.2812, 0.5, 0.2812, 0.5, 0.2812, 1.0, 0.25, 1.0, 0.25, 0.5, 0.25, 0.5, 0.25, 1.0, 0.2188, 1.0, 0.2188, 0.5, 0.2188, 0.5, 0.2188, 1.0, 0.1875, 1.0, 0.1875, 0.5, 0.1875, 0.5, 0.1875, 1.0, 0.1562, 1.0, 0.1562, 0.5, 0.1562, 0.5, 0.1562, 1.0, 0.125, 1.0, 0.125, 0.5, 0.125, 0.5, 0.125, 1.0, 0.09375, 1.0, 0.09375, 0.5, 0.09375, 0.5, 0.09375, 1.0, 0.0625, 1.0, 0.0625, 0.5, 0.2765, 0.1168, 0.302, 0.1245, 0.302, 0.1245, 0.2765, 0.1168, 0.0625, 0.5, 0.0625, 1.0, 0.03125, 1.0, 0.03125, 0.5, 0.03125, 0.5, 0.03125, 1.0, 0.0, 1.0, 0.0, 0.5, 0.75, 0.49, 0.7968, 0.4854, 0.8418, 0.4717, 0.8833, 0.4496, 0.9197, 0.4197, 0.9496, 0.3833, 0.9717, 0.3418, 0.9854, 0.2968, 0.99, 0.25, 0.9854, 0.2032, 0.9717, 0.1582, 0.9496, 0.1167, 0.9197, 0.08029, 0.8833, 0.05045, 0.8418, 0.02827, 0.7968, 0.01461, 0.75, 0.01, 0.7032, 0.01461, 0.6582, 0.02827, 0.6167, 0.05045, 0.5803, 0.08029, 0.5504, 0.1167, 0.5283, 0.1582, 0.5146, 0.2032, 0.51, 0.25, 0.5146, 0.2968, 0.5283, 0.3418, 0.5504, 0.3833, 0.5803, 0.4197, 0.6167, 0.4496, 0.6582, 0.4717, 0.7032, 0.4854, 0.25, 0.3858, 0.2765, 0.3832, 0.2968, 0.4854, 0.25, 0.49, 0.2765, 0.3832, 0.302, 0.3755, 0.3418, 0.4717, 0.2968, 0.4854, 0.302, 0.3755, 0.3254, 0.3629, 0.3833, 0.4496, 0.3418, 0.4717, 0.3254, 0.3629, 0.346, 0.346, 0.4197, 0.4197, 0.3833, 0.4496, 0.346, 0.346, 0.3629, 0.3254, 0.4496, 0.3833, 0.4197, 0.4197, 0.3629, 0.3254, 0.3755, 0.302, 0.4717, 0.3418, 0.4496, 0.3833, 0.3755, 0.302, 0.3832, 0.2765, 0.4854, 0.2968, 0.4717, 0.3418, 0.3832, 0.2765, 0.3858, 0.25, 0.49, 0.25, 0.4854, 0.2968, 0.3858, 0.25, 0.3832, 0.2235, 0.4854, 0.2032, 0.49, 0.25, 0.3832, 0.2235, 0.3755, 0.198, 0.4717, 0.1582, 0.4854, 0.2032, 0.3755, 0.198, 0.3629, 0.1746, 0.4496, 0.1167, 0.4717, 0.1582, 0.3629, 0.1746, 0.346, 0.154, 0.4197, 0.08029, 0.4496, 0.1167, 0.346, 0.154, 0.3254, 0.1371, 0.3833, 0.05045, 0.4197, 0.08029, 0.3254, 0.1371, 0.302, 0.1245, 0.3418, 0.02827, 0.3833, 0.05045, 0.302, 0.1245, 0.2765, 0.1168, 0.2968, 0.01461, 0.3418, 0.02827, 0.2765, 0.1168, 0.25, 0.1142, 0.25, 0.01, 0.2968, 0.01461, 0.25, 0.1142, 0.2235, 0.1168, 0.2032, 0.01461, 0.25, 0.01, 0.2235, 0.1168, 0.198, 0.1245, 0.1582, 0.02827, 0.2032, 0.01461, 0.198, 0.1245, 0.1746, 0.1371, 0.1167, 0.05045, 0.1582, 0.02827, 0.1746, 0.1371, 0.154, 0.154, 0.08029, 0.08029, 0.1167, 0.05045, 0.154, 0.154, 0.1371, 0.1746, 0.05045, 0.1167, 0.08029, 0.08029, 0.1371, 0.1746, 0.1245, 0.198, 0.02827, 0.1582, 0.05045, 0.1167, 0.1245, 0.198, 0.1168, 0.2235, 0.01461, 0.2032, 0.02827, 0.1582, 0.1168, 0.2235, 0.1142, 0.25, 0.01, 0.25, 0.01461, 0.2032, 0.1142, 0.25, 0.1168, 0.2765, 0.01461, 0.2968, 0.01, 0.25, 0.1168, 0.2765, 0.1245, 0.302, 0.02827, 0.3418, 0.01461, 0.2968, 0.1245, 0.302, 0.1371, 0.3254, 0.05045, 0.3833, 0.02827, 0.3418, 0.1371, 0.3254, 0.154, 0.346, 0.08029, 0.4197, 0.05045, 0.3833, 0.154, 0.346, 0.1746, 0.3629, 0.1167, 0.4496, 0.08029, 0.4197, 0.1746, 0.3629, 0.198, 0.3755, 0.1582, 0.4717, 0.1167, 0.4496, 0.198, 0.3755, 0.2235, 0.3832, 0.2032, 0.4854, 0.1582, 0.4717, 0.2235, 0.3832, 0.25, 0.3858, 0.25, 0.49, 0.2032, 0.4854, 0.2765, 0.3832, 0.25, 0.3858, 0.2235, 0.3832, 0.198, 0.3755, 0.1746, 0.3629, 0.154, 0.346, 0.1371, 0.3254, 0.1245, 0.302, 0.1168, 0.2765, 0.1142, 0.25, 0.1168, 0.2235, 0.1245, 0.198, 0.1371, 0.1746, 0.154, 0.154, 0.1746, 0.1371, 0.198, 0.1245, 0.2235, 0.1168, 0.25, 0.1142, 0.2765, 0.1168, 0.302, 0.1245, 0.3254, 0.1371, 0.346, 0.154, 0.3629, 0.1746, 0.3755, 0.198, 0.3832, 0.2235, 0.3858, 0.25, 0.3832, 0.2765, 0.3755, 0.302, 0.3629, 0.3254, 0.346, 0.346, 0.3254, 0.3629, 0.302, 0.3755, 0.302, 0.3755, 0.2765, 0.3832, 0.2765, 0.3832, 0.302, 0.3755, 0.1746, 0.3629, 0.154, 0.346, 0.154, 0.346, 0.1746, 0.3629, 0.25, 0.1142, 0.2765, 0.1168, 0.2765, 0.1168, 0.25, 0.1142, 0.3254, 0.3629, 0.302, 0.3755, 0.302, 0.3755, 0.3254, 0.3629, 0.198, 0.3755, 0.1746, 0.3629, 0.1746, 0.3629, 0.198, 0.3755, 0.2235, 0.1168, 0.25, 0.1142, 0.25, 0.1142, 0.2235, 0.1168, 0.346, 0.346, 0.3254, 0.3629, 0.3254, 0.3629, 0.346, 0.346, 0.2235, 0.3832, 0.198, 0.3755, 0.198, 0.3755, 0.2235, 0.3832, 0.198, 0.1245, 0.2235, 0.1168, 0.2235, 0.1168, 0.198, 0.1245, 0.3629, 0.3254, 0.346, 0.346, 0.346, 0.346, 0.3629, 0.3254, 0.25, 0.3858, 0.2235, 0.3832, 0.2235, 0.3832, 0.25, 0.3858, 0.1746, 0.1371, 0.198, 0.1245, 0.198, 0.1245, 0.1746, 0.1371, 0.3755, 0.302, 0.3629, 0.3254, 0.3629, 0.3254, 0.3755, 0.302, 0.154, 0.154, 0.1746, 0.1371, 0.1746, 0.1371, 0.154, 0.154, 0.3832, 0.2765, 0.3755, 0.302, 0.3755, 0.302, 0.3832, 0.2765, 0.1371, 0.1746, 0.154, 0.154, 0.154, 0.154, 0.1371, 0.1746, 0.3858, 0.25, 0.3832, 0.2765, 0.3832, 0.2765, 0.3858, 0.25, 0.1245, 0.198, 0.1371, 0.1746, 0.1371, 0.1746, 0.1245, 0.198, 0.3832, 0.2235, 0.3858, 0.25, 0.3858, 0.25, 0.3832, 0.2235, 0.1168, 0.2235, 0.1245, 0.198, 0.1245, 0.198, 0.1168, 0.2235, 0.3755, 0.198, 0.3832, 0.2235, 0.3832, 0.2235, 0.3755, 0.198, 0.1142, 0.25, 0.1168, 0.2235, 0.1168, 0.2235, 0.1142, 0.25, 0.3629, 0.1746, 0.3755, 0.198, 0.3755, 0.198, 0.3629, 0.1746, 0.1168, 0.2765, 0.1142, 0.25, 0.1142, 0.25, 0.1168, 0.2765, 0.346, 0.154, 0.3629, 0.1746, 0.3629, 0.1746, 0.346, 0.154, 0.1245, 0.302, 0.1168, 0.2765, 0.1168, 0.2765, 0.1245, 0.302, 0.3254, 0.1371, 0.346, 0.154, 0.346, 0.154, 0.3254, 0.1371, 0.1371, 0.3254, 0.1245, 0.302, 0.1245, 0.302, 0.1371, 0.3254, 0.302, 0.1245, 0.3254, 0.1371, 0.3254, 0.1371, 0.302, 0.1245, 0.2765, 0.3832, 0.25, 0.3858, 0.25, 0.3858, 0.2765, 0.3832, 0.154, 0.346, 0.1371, 0.3254, 0.1371, 0.3254, 0.154, 0.346])
me_cylinder.materials.append(mat_dmr_metal_mat)
me_cylinder.use_remesh_fix_poles = True
me_cylinder.use_remesh_preserve_attributes = False
me_cylinder.use_mirror_vertex_groups = False
me_cylinder.update()
me_cylinder_001 = bpy.data.meshes.new('Cylinder.001')
me_cylinder_001.from_pydata([(-7.657e-10, 1.0, -1.0), (1.286e-10, 1.0, 1.0), (0.1951, 0.9808, -1.0), (0.1951, 0.9808, 1.0), (0.3827, 0.9239, -1.0), (0.3827, 0.9239, 1.0), (0.5556, 0.8315, -1.0), (0.5556, 0.8315, 1.0), (0.7071, 0.7071, -1.0), (0.7071, 0.7071, 1.0), (0.8315, 0.5556, -1.0), (0.8315, 0.5556, 1.0), (0.9239, 0.3827, -1.0), (0.9239, 0.3827, 1.0), (0.9808, 0.1951, -1.0), (0.9808, 0.1951, 1.0), (1.0, 7.53e-08, -1.0), (1.0, 7.53e-08, 1.0), (0.9808, -0.1951, -1.0), (0.9808, -0.1951, 1.0), (0.9239, -0.3827, -1.0), (0.9239, -0.3827, 1.0), (0.8315, -0.5556, -1.0), (0.8315, -0.5556, 1.0), (0.7071, -0.7071, -1.0), (0.7071, -0.7071, 1.0), (0.5556, -0.8315, -1.0), (0.5556, -0.8315, 1.0), (0.3827, -0.9239, -1.0), (0.3827, -0.9239, 1.0), (0.1951, -0.9808, -1.0), (0.1951, -0.9808, 1.0), (-3.26e-07, -1.0, -1.0), (-3.251e-07, -1.0, 1.0), (-0.1951, -0.9808, -1.0), (-0.1951, -0.9808, 1.0), (-0.3827, -0.9239, -1.0), (-0.3827, -0.9239, 1.0), (-0.5556, -0.8315, -1.0), (-0.5556, -0.8315, 1.0), (-0.7071, -0.7071, -1.0), (-0.7071, -0.7071, 1.0), (-0.8315, -0.5556, -1.0), (-0.8315, -0.5556, 1.0), (-0.9239, -0.3827, -1.0), (-0.9239, -0.3827, 1.0), (-0.9808, -0.1951, -1.0), (-0.9808, -0.1951, 1.0), (-1.0, 9.658e-07, -1.0), (-1.0, 9.658e-07, 1.0), (-0.9808, 0.1951, -1.0), (-0.9808, 0.1951, 1.0), (-0.9239, 0.3827, -1.0), (-0.9239, 0.3827, 1.0), (-0.8315, 0.5556, -1.0), (-0.8315, 0.5556, 1.0), (-0.7071, 0.7071, -1.0), (-0.7071, 0.7071, 1.0), (-0.5556, 0.8315, -1.0), (-0.5556, 0.8315, 1.0), (-0.3827, 0.9239, -1.0), (-0.3827, 0.9239, 1.0), (-0.1951, 0.9808, -1.0), (-0.1951, 0.9808, 1.0), (-7.657e-10, 1.0, -1.0), (0.1951, 0.9808, -1.0), (0.1951, 0.9808, 1.0), (1.286e-10, 1.0, 1.0), (0.3827, 0.9239, -1.0), (0.3827, 0.9239, 1.0), (0.5556, 0.8315, -1.0), (0.5556, 0.8315, 1.0), (0.7071, 0.7071, -1.0), (0.7071, 0.7071, 1.0), (0.8315, 0.5556, -1.0), (0.8315, 0.5556, 1.0), (0.9239, 0.3827, -1.0), (0.9239, 0.3827, 1.0), (0.9808, 0.1951, -1.0), (0.9808, 0.1951, 1.0), (1.0, 7.53e-08, -1.0), (1.0, 7.53e-08, 1.0), (0.9808, -0.1951, -1.0), (0.9808, -0.1951, 1.0), (0.9239, -0.3827, -1.0), (0.9239, -0.3827, 1.0), (0.8315, -0.5556, -1.0), (0.8315, -0.5556, 1.0), (0.7071, -0.7071, -1.0), (0.7071, -0.7071, 1.0), (0.5556, -0.8315, -1.0), (0.5556, -0.8315, 1.0), (0.3827, -0.9239, -1.0), (0.3827, -0.9239, 1.0), (0.1951, -0.9808, -1.0), (0.1951, -0.9808, 1.0), (-3.26e-07, -1.0, -1.0), (-3.251e-07, -1.0, 1.0), (-0.1951, -0.9808, -1.0), (-0.1951, -0.9808, 1.0), (-0.3827, -0.9239, -1.0), (-0.3827, -0.9239, 1.0), (-0.5556, -0.8315, -1.0), (-0.5556, -0.8315, 1.0), (-0.7071, -0.7071, -1.0), (-0.7071, -0.7071, 1.0), (-0.8315, -0.5556, -1.0), (-0.8315, -0.5556, 1.0), (-0.9239, -0.3827, -1.0), (-0.9239, -0.3827, 1.0), (-0.9808, -0.1951, -1.0), (-0.9808, -0.1951, 1.0), (-1.0, 9.658e-07, -1.0), (-1.0, 9.658e-07, 1.0), (-0.9808, 0.1951, -1.0), (-0.9808, 0.1951, 1.0), (-0.9239, 0.3827, -1.0), (-0.9239, 0.3827, 1.0), (-0.8315, 0.5556, -1.0), (-0.8315, 0.5556, 1.0), (-0.7071, 0.7071, -1.0), (-0.7071, 0.7071, 1.0), (-0.5556, 0.8315, -1.0), (-0.5556, 0.8315, 1.0), (-0.3827, 0.9239, -1.0), (-0.3827, 0.9239, 1.0), (-0.1951, 0.9808, -1.0), (-0.1951, 0.9808, 1.0), (0.1269, 0.6381, 6.065), (1.085e-07, 0.6506, 6.065), (0.249, 0.6011, 6.065), (0.3615, 0.541, 6.065), (0.4601, 0.4601, 6.065), (0.541, 0.3615, 6.065), (0.6011, 0.249, 6.065), (0.6381, 0.1269, 6.065), (0.6506, 2.167e-08, 6.065), (0.6381, -0.1269, 6.065), (0.6011, -0.249, 6.065), (0.541, -0.3615, 6.065), (0.4601, -0.4601, 6.065), (0.3615, -0.541, 6.065), (0.249, -0.6011, 6.065), (0.1269, -0.6381, 6.065), (2.394e-08, -0.6506, 6.065), (-0.1269, -0.6381, 6.065), (-0.249, -0.6011, 6.065), (-0.3615, -0.541, 6.065), (-0.4601, -0.46, 6.065), (-0.541, -0.3615, 6.065), (-0.6011, -0.249, 6.065), (-0.6381, -0.1269, 6.065), (-0.6506, 6.454e-07, 6.065), (-0.6381, 0.1269, 6.065), (-0.6011, 0.249, 6.065), (-0.541, 0.3615, 6.065), (-0.46, 0.4601, 6.065), (-0.3615, 0.541, 6.065), (-0.249, 0.6011, 6.065), (-0.1269, 0.6381, 6.065), (0.1951, 0.9808, 6.065), (2.419e-07, 1.0, 6.065), (0.3827, 0.9239, 6.065), (0.5556, 0.8315, 6.065), (0.7071, 0.7071, 6.065), (0.8315, 0.5556, 6.065), (0.9239, 0.3827, 6.065), (0.9808, 0.1951, 6.065), (1.0, 7.53e-08, 6.065), (0.9808, -0.1951, 6.065), (0.9239, -0.3827, 6.065), (0.8315, -0.5556, 6.065), (0.7071, -0.7071, 6.065), (0.5556, -0.8315, 6.065), (0.3827, -0.9239, 6.065), (0.1951, -0.9808, 6.065), (-8.331e-08, -1.0, 6.065), (-0.1951, -0.9808, 6.065), (-0.3827, -0.9239, 6.065), (-0.5556, -0.8315, 6.065), (-0.7071, -0.7071, 6.065), (-0.8315, -0.5556, 6.065), (-0.9239, -0.3827, 6.065), (-0.9808, -0.1951, 6.065), (-1.0, 9.658e-07, 6.065), (-0.9808, 0.1951, 6.065), (-0.9239, 0.3827, 6.065), (-0.8315, 0.5556, 6.065), (-0.7071, 0.7071, 6.065), (-0.5556, 0.8315, 6.065), (-0.3827, 0.9239, 6.065), (-0.1951, 0.9808, 6.065), (0.1269, 0.6381, -0.4662), (-2.543e-06, 0.6506, -0.4662), (0.249, 0.6011, -0.4662), (0.3615, 0.541, -0.4662), (0.46, 0.4601, -0.4662), (0.541, 0.3615, -0.4662), (0.6011, 0.249, -0.4662), (0.6381, 0.1269, -0.4662), (0.6506, 2.167e-08, -0.4662), (0.6381, -0.1269, -0.4662), (0.6011, -0.249, -0.4662), (0.541, -0.3615, -0.4662), (0.46, -0.4601, -0.4662), (0.3615, -0.541, -0.4662), (0.249, -0.6011, -0.4662), (0.1269, -0.6381, -0.4662), (-2.628e-06, -0.6506, -0.4662), (-0.1269, -0.6381, -0.4662), (-0.249, -0.6011, -0.4662), (-0.3615, -0.541, -0.4662), (-0.4601, -0.46, -0.4662), (-0.541, -0.3615, -0.4662), (-0.6011, -0.249, -0.4662), (-0.6381, -0.1269, -0.4662), (-0.6506, 6.454e-07, -0.4662), (-0.6381, 0.1269, -0.4662), (-0.6011, 0.249, -0.4662), (-0.541, 0.3615, -0.4662), (-0.4601, 0.4601, -0.4662), (-0.3615, 0.541, -0.4662), (-0.249, 0.6011, -0.4662), (-0.1269, 0.6381, -0.4662)], [], [(0, 2, 3, 1), (2, 4, 5, 3), (4, 6, 7, 5), (6, 8, 9, 7), (8, 10, 11, 9), (10, 12, 13, 11), (12, 14, 15, 13), (14, 16, 17, 15), (16, 18, 19, 17), (18, 20, 21, 19), (20, 22, 23, 21), (22, 24, 25, 23), (24, 26, 27, 25), (26, 28, 29, 27), (28, 30, 31, 29), (30, 32, 33, 31), (32, 34, 35, 33), (34, 36, 37, 35), (36, 38, 39, 37), (38, 40, 41, 39), (40, 42, 43, 41), (42, 44, 45, 43), (44, 46, 47, 45), (46, 48, 49, 47), (48, 50, 51, 49), (50, 52, 53, 51), (52, 54, 55, 53), (54, 56, 57, 55), (56, 58, 59, 57), (58, 60, 61, 59), (3, 5, 7, 9, 11, 13, 15, 17, 19, 21, 23, 25, 27, 29, 31, 33, 35, 37, 39, 41, 43, 45, 47, 49, 51, 53, 55, 57, 59, 61, 63, 1), (60, 62, 63, 61), (62, 0, 1, 63), (0, 62, 60, 58, 56, 54, 52, 50, 48, 46, 44, 42, 40, 38, 36, 34, 32, 30, 28, 26, 24, 22, 20, 18, 16, 14, 12, 10, 8, 6, 4, 2), (64, 67, 66, 65), (65, 66, 69, 68), (68, 69, 71, 70), (70, 71, 73, 72), (72, 73, 75, 74), (74, 75, 77, 76), (76, 77, 79, 78), (78, 79, 81, 80), (80, 81, 83, 82), (82, 83, 85, 84), (84, 85, 87, 86), (86, 87, 89, 88), (88, 89, 91, 90), (90, 91, 93, 92), (92, 93, 95, 94), (94, 95, 97, 96), (96, 97, 99, 98), (98, 99, 101, 100), (100, 101, 103, 102), (102, 103, 105, 104), (104, 105, 107, 106), (106, 107, 109, 108), (108, 109, 111, 110), (110, 111, 113, 112), (112, 113, 115, 114), (114, 115, 117, 116), (116, 117, 119, 118), (118, 119, 121, 120), (120, 121, 123, 122), (122, 123, 125, 124), (71, 69, 162, 163), (124, 125, 127, 126), (126, 127, 67, 64), (64, 65, 68, 70, 72, 74, 76, 78, 80, 82, 84, 86, 88, 90, 92, 94, 96, 98, 100, 102, 104, 106, 108, 110, 112, 114, 116, 118, 120, 122, 124, 126), (138, 137, 201, 202), (89, 87, 171, 172), (107, 105, 180, 181), (125, 123, 189, 190), (81, 79, 167, 168), (99, 97, 176, 177), (117, 115, 185, 186), (73, 71, 163, 164), (91, 89, 172, 173), (109, 107, 181, 182), (127, 125, 190, 191), (83, 81, 168, 169), (101, 99, 177, 178), (119, 117, 186, 187), (75, 73, 164, 165), (93, 91, 173, 174), (111, 109, 182, 183), (66, 67, 161, 160), (67, 127, 191, 161), (85, 83, 169, 170), (103, 101, 178, 179), (121, 119, 187, 188), (77, 75, 165, 166), (95, 93, 174, 175), (113, 111, 183, 184), (69, 66, 160, 162), (87, 85, 170, 171), (105, 103, 179, 180), (123, 121, 188, 189), (79, 77, 166, 167), (97, 95, 175, 176), (115, 113, 184, 185), (129, 128, 160, 161), (128, 130, 162, 160), (130, 131, 163, 162), (131, 132, 164, 163), (132, 133, 165, 164), (133, 134, 166, 165), (134, 135, 167, 166), (135, 136, 168, 167), (136, 137, 169, 168), (137, 138, 170, 169), (138, 139, 171, 170), (139, 140, 172, 171), (140, 141, 173, 172), (141, 142, 174, 173), (142, 143, 175, 174), (143, 144, 176, 175), (144, 145, 177, 176), (145, 146, 178, 177), (146, 147, 179, 178), (147, 148, 180, 179), (148, 149, 181, 180), (149, 150, 182, 181), (150, 151, 183, 182), (151, 152, 184, 183), (152, 153, 185, 184), (153, 154, 186, 185), (154, 155, 187, 186), (155, 156, 188, 187), (156, 157, 189, 188), (157, 158, 190, 189), (158, 159, 191, 190), (159, 129, 161, 191), (192, 193, 223, 222, 221, 220, 219, 218, 217, 216, 215, 214, 213, 212, 211, 210, 209, 208, 207, 206, 205, 204, 203, 202, 201, 200, 199, 198, 197, 196, 195, 194), (152, 151, 215, 216), (139, 138, 202, 203), (153, 152, 216, 217), (140, 139, 203, 204), (154, 153, 217, 218), (141, 140, 204, 205), (155, 154, 218, 219), (142, 141, 205, 206), (128, 129, 193, 192), (156, 155, 219, 220), (143, 142, 206, 207), (130, 128, 192, 194), (157, 156, 220, 221), (144, 143, 207, 208), (131, 130, 194, 195), (158, 157, 221, 222), (145, 144, 208, 209), (132, 131, 195, 196), (159, 158, 222, 223), (146, 145, 209, 210), (133, 132, 196, 197), (129, 159, 223, 193), (147, 146, 210, 211), (134, 133, 197, 198), (148, 147, 211, 212), (135, 134, 198, 199), (149, 148, 212, 213), (136, 135, 199, 200), (150, 149, 213, 214), (137, 136, 200, 201), (151, 150, 214, 215)])
_uv = me_cylinder_001.uv_layers.new(name='UVMap')
_uv.uv.foreach_set('vector', [1.0, 0.5, 0.9688, 0.5, 0.9688, 1.0, 1.0, 1.0, 0.9688, 0.5, 0.9375, 0.5, 0.9375, 1.0, 0.9688, 1.0, 0.9375, 0.5, 0.9062, 0.5, 0.9062, 1.0, 0.9375, 1.0, 0.9062, 0.5, 0.875, 0.5, 0.875, 1.0, 0.9062, 1.0, 0.875, 0.5, 0.8438, 0.5, 0.8438, 1.0, 0.875, 1.0, 0.8438, 0.5, 0.8125, 0.5, 0.8125, 1.0, 0.8438, 1.0, 0.8125, 0.5, 0.7812, 0.5, 0.7812, 1.0, 0.8125, 1.0, 0.7812, 0.5, 0.75, 0.5, 0.75, 1.0, 0.7812, 1.0, 0.75, 0.5, 0.7188, 0.5, 0.7188, 1.0, 0.75, 1.0, 0.7188, 0.5, 0.6875, 0.5, 0.6875, 1.0, 0.7188, 1.0, 0.6875, 0.5, 0.6562, 0.5, 0.6562, 1.0, 0.6875, 1.0, 0.6562, 0.5, 0.625, 0.5, 0.625, 1.0, 0.6562, 1.0, 0.625, 0.5, 0.5938, 0.5, 0.5938, 1.0, 0.625, 1.0, 0.5938, 0.5, 0.5625, 0.5, 0.5625, 1.0, 0.5938, 1.0, 0.5625, 0.5, 0.5312, 0.5, 0.5312, 1.0, 0.5625, 1.0, 0.5312, 0.5, 0.5, 0.5, 0.5, 1.0, 0.5312, 1.0, 0.5, 0.5, 0.4688, 0.5, 0.4688, 1.0, 0.5, 1.0, 0.4688, 0.5, 0.4375, 0.5, 0.4375, 1.0, 0.4688, 1.0, 0.4375, 0.5, 0.4062, 0.5, 0.4062, 1.0, 0.4375, 1.0, 0.4062, 0.5, 0.375, 0.5, 0.375, 1.0, 0.4062, 1.0, 0.375, 0.5, 0.3438, 0.5, 0.3438, 1.0, 0.375, 1.0, 0.3438, 0.5, 0.3125, 0.5, 0.3125, 1.0, 0.3438, 1.0, 0.3125, 0.5, 0.2812, 0.5, 0.2812, 1.0, 0.3125, 1.0, 0.2812, 0.5, 0.25, 0.5, 0.25, 1.0, 0.2812, 1.0, 0.25, 0.5, 0.2188, 0.5, 0.2188, 1.0, 0.25, 1.0, 0.2188, 0.5, 0.1875, 0.5, 0.1875, 1.0, 0.2188, 1.0, 0.1875, 0.5, 0.1562, 0.5, 0.1562, 1.0, 0.1875, 1.0, 0.1562, 0.5, 0.125, 0.5, 0.125, 1.0, 0.1562, 1.0, 0.125, 0.5, 0.09375, 0.5, 0.09375, 1.0, 0.125, 1.0, 0.09375, 0.5, 0.0625, 0.5, 0.0625, 1.0, 0.09375, 1.0, 0.2968, 0.4854, 0.3418, 0.4717, 0.3833, 0.4496, 0.4197, 0.4197, 0.4496, 0.3833, 0.4717, 0.3418, 0.4854, 0.2968, 0.49, 0.25, 0.4854, 0.2032, 0.4717, 0.1582, 0.4496, 0.1167, 0.4197, 0.08029, 0.3833, 0.05045, 0.3418, 0.02827, 0.2968, 0.01461, 0.25, 0.01, 0.2032, 0.01461, 0.1582, 0.02827, 0.1167, 0.05045, 0.08029, 0.08029, 0.05045, 0.1167, 0.02827, 0.1582, 0.01461, 0.2032, 0.01, 0.25, 0.01461, 0.2968, 0.02827, 0.3418, 0.05045, 0.3833, 0.08029, 0.4197, 0.1167, 0.4496, 0.1582, 0.4717, 0.2032, 0.4854, 0.25, 0.49, 0.0625, 0.5, 0.03125, 0.5, 0.03125, 1.0, 0.0625, 1.0, 0.03125, 0.5, 0.0, 0.5, 0.0, 1.0, 0.03125, 1.0, 0.75, 0.49, 0.7032, 0.4854, 0.6582, 0.4717, 0.6167, 0.4496, 0.5803, 0.4197, 0.5504, 0.3833, 0.5283, 0.3418, 0.5146, 0.2968, 0.51, 0.25, 0.5146, 0.2032, 0.5283, 0.1582, 0.5504, 0.1167, 0.5803, 0.08029, 0.6167, 0.05045, 0.6582, 0.02827, 0.7032, 0.01461, 0.75, 0.01, 0.7968, 0.01461, 0.8418, 0.02827, 0.8833, 0.05045, 0.9197, 0.08029, 0.9496, 0.1167, 0.9717, 0.1582, 0.9854, 0.2032, 0.99, 0.25, 0.9854, 0.2968, 0.9717, 0.3418, 0.9496, 0.3833, 0.9197, 0.4197, 0.8833, 0.4496, 0.8418, 0.4717, 0.7968, 0.4854, 1.0, 0.5, 1.0, 1.0, 0.9688, 1.0, 0.9688, 0.5, 0.9688, 0.5, 0.9688, 1.0, 0.9375, 1.0, 0.9375, 0.5, 0.9375, 0.5, 0.9375, 1.0, 0.9062, 1.0, 0.9062, 0.5, 0.9062, 0.5, 0.9062, 1.0, 0.875, 1.0, 0.875, 0.5, 0.875, 0.5, 0.875, 1.0, 0.8438, 1.0, 0.8438, 0.5, 0.8438, 0.5, 0.8438, 1.0, 0.8125, 1.0, 0.8125, 0.5, 0.8125, 0.5, 0.8125, 1.0, 0.7812, 1.0, 0.7812, 0.5, 0.7812, 0.5, 0.7812, 1.0, 0.75, 1.0, 0.75, 0.5, 0.75, 0.5, 0.75, 1.0, 0.7188, 1.0, 0.7188, 0.5, 0.7188, 0.5, 0.7188, 1.0, 0.6875, 1.0, 0.6875, 0.5, 0.6875, 0.5, 0.6875, 1.0, 0.6562, 1.0, 0.6562, 0.5, 0.6562, 0.5, 0.6562, 1.0, 0.625, 1.0, 0.625, 0.5, 0.625, 0.5, 0.625, 1.0, 0.5938, 1.0, 0.5938, 0.5, 0.5938, 0.5, 0.5938, 1.0, 0.5625, 1.0, 0.5625, 0.5, 0.5625, 0.5, 0.5625, 1.0, 0.5312, 1.0, 0.5312, 0.5, 0.5312, 0.5, 0.5312, 1.0, 0.5, 1.0, 0.5, 0.5, 0.5, 0.5, 0.5, 1.0, 0.4688, 1.0, 0.4688, 0.5, 0.4688, 0.5, 0.4688, 1.0, 0.4375, 1.0, 0.4375, 0.5, 0.4375, 0.5, 0.4375, 1.0, 0.4062, 1.0, 0.4062, 0.5, 0.4062, 0.5, 0.4062, 1.0, 0.375, 1.0, 0.375, 0.5, 0.375, 0.5, 0.375, 1.0, 0.3438, 1.0, 0.3438, 0.5, 0.3438, 0.5, 0.3438, 1.0, 0.3125, 1.0, 0.3125, 0.5, 0.3125, 0.5, 0.3125, 1.0, 0.2812, 1.0, 0.2812, 0.5, 0.2812, 0.5, 0.2812, 1.0, 0.25, 1.0, 0.25, 0.5, 0.25, 0.5, 0.25, 1.0, 0.2188, 1.0, 0.2188, 0.5, 0.2188, 0.5, 0.2188, 1.0, 0.1875, 1.0, 0.1875, 0.5, 0.1875, 0.5, 0.1875, 1.0, 0.1562, 1.0, 0.1562, 0.5, 0.1562, 0.5, 0.1562, 1.0, 0.125, 1.0, 0.125, 0.5, 0.125, 0.5, 0.125, 1.0, 0.09375, 1.0, 0.09375, 0.5, 0.09375, 0.5, 0.09375, 1.0, 0.0625, 1.0, 0.0625, 0.5, 0.9062, 1.0, 0.9375, 1.0, 0.9375, 1.0, 0.9062, 1.0, 0.0625, 0.5, 0.0625, 1.0, 0.03125, 1.0, 0.03125, 0.5, 0.03125, 0.5, 0.03125, 1.0, 0.0, 1.0, 0.0, 0.5, 0.75, 0.49, 0.7968, 0.4854, 0.8418, 0.4717, 0.8833, 0.4496, 0.9197, 0.4197, 0.9496, 0.3833, 0.9717, 0.3418, 0.9854, 0.2968, 0.99, 0.25, 0.9854, 0.2032, 0.9717, 0.1582, 0.9496, 0.1167, 0.9197, 0.08029, 0.8833, 0.05045, 0.8418, 0.02827, 0.7968, 0.01461, 0.75, 0.01, 0.7032, 0.01461, 0.6582, 0.02827, 0.6167, 0.05045, 0.5803, 0.08029, 0.5504, 0.1167, 0.5283, 0.1582, 0.5146, 0.2032, 0.51, 0.25, 0.5146, 0.2968, 0.5283, 0.3418, 0.5504, 0.3833, 0.5803, 0.4197, 0.6167, 0.4496, 0.6582, 0.4717, 0.7032, 0.4854, 0.3943, 0.1902, 0.4031, 0.2195, 0.4031, 0.2195, 0.3943, 0.1902, 0.625, 1.0, 0.6562, 1.0, 0.6562, 1.0, 0.625, 1.0, 0.3438, 1.0, 0.375, 1.0, 0.375, 1.0, 0.3438, 1.0, 0.0625, 1.0, 0.09375, 1.0, 0.09375, 1.0, 0.0625, 1.0, 0.75, 1.0, 0.7812, 1.0, 0.7812, 1.0, 0.75, 1.0, 0.4688, 1.0, 0.5, 1.0, 0.5, 1.0, 0.4688, 1.0, 0.1875, 1.0, 0.2188, 1.0, 0.2188, 1.0, 0.1875, 1.0, 0.875, 1.0, 0.9062, 1.0, 0.9062, 1.0, 0.875, 1.0, 0.5938, 1.0, 0.625, 1.0, 0.625, 1.0, 0.5938, 1.0, 0.3125, 1.0, 0.3438, 1.0, 0.3438, 1.0, 0.3125, 1.0, 0.03125, 1.0, 0.0625, 1.0, 0.0625, 1.0, 0.03125, 1.0, 0.7188, 1.0, 0.75, 1.0, 0.75, 1.0, 0.7188, 1.0, 0.4375, 1.0, 0.4688, 1.0, 0.4688, 1.0, 0.4375, 1.0, 0.1562, 1.0, 0.1875, 1.0, 0.1875, 1.0, 0.1562, 1.0, 0.8438, 1.0, 0.875, 1.0, 0.875, 1.0, 0.8438, 1.0, 0.5625, 1.0, 0.5938, 1.0, 0.5938, 1.0, 0.5625, 1.0, 0.2812, 1.0, 0.3125, 1.0, 0.3125, 1.0, 0.2812, 1.0, 0.9688, 1.0, 1.0, 1.0, 1.0, 1.0, 0.9688, 1.0, 0.0, 1.0, 0.03125, 1.0, 0.03125, 1.0, 0.0, 1.0, 0.6875, 1.0, 0.7188, 1.0, 0.7188, 1.0, 0.6875, 1.0, 0.4062, 1.0, 0.4375, 1.0, 0.4375, 1.0, 0.4062, 1.0, 0.125, 1.0, 0.1562, 1.0, 0.1562, 1.0, 0.125, 1.0, 0.8125, 1.0, 0.8438, 1.0, 0.8438, 1.0, 0.8125, 1.0, 0.5312, 1.0, 0.5625, 1.0, 0.5625, 1.0, 0.5312, 1.0, 0.25, 1.0, 0.2812, 1.0, 0.2812, 1.0, 0.25, 1.0, 0.9375, 1.0, 0.9688, 1.0, 0.9688, 1.0, 0.9375, 1.0, 0.6562, 1.0, 0.6875, 1.0, 0.6875, 1.0, 0.6562, 1.0, 0.375, 1.0, 0.4062, 1.0, 0.4062, 1.0, 0.375, 1.0, 0.09375, 1.0, 0.125, 1.0, 0.125, 1.0, 0.09375, 1.0, 0.7812, 1.0, 0.8125, 1.0, 0.8125, 1.0, 0.7812, 1.0, 0.5, 1.0, 0.5312, 1.0, 0.5312, 1.0, 0.5, 1.0, 0.2188, 1.0, 0.25, 1.0, 0.25, 1.0, 0.2188, 1.0, 0.25, 0.4061, 0.2805, 0.4031, 0.2968, 0.4854, 0.25, 0.49, 0.2805, 0.4031, 0.3098, 0.3943, 0.3418, 0.4717, 0.2968, 0.4854, 0.3098, 0.3943, 0.3368, 0.3798, 0.3833, 0.4496, 0.3418, 0.4717, 0.3368, 0.3798, 0.3604, 0.3604, 0.4197, 0.4197, 0.3833, 0.4496, 0.3604, 0.3604, 0.3798, 0.3368, 0.4496, 0.3833, 0.4197, 0.4197, 0.3798, 0.3368, 0.3943, 0.3098, 0.4717, 0.3418, 0.4496, 0.3833, 0.3943, 0.3098, 0.4031, 0.2805, 0.4854, 0.2968, 0.4717, 0.3418, 0.4031, 0.2805, 0.4061, 0.25, 0.49, 0.25, 0.4854, 0.2968, 0.4061, 0.25, 0.4031, 0.2195, 0.4854, 0.2032, 0.49, 0.25, 0.4031, 0.2195, 0.3943, 0.1902, 0.4717, 0.1582, 0.4854, 0.2032, 0.3943, 0.1902, 0.3798, 0.1632, 0.4496, 0.1167, 0.4717, 0.1582, 0.3798, 0.1632, 0.3604, 0.1396, 0.4197, 0.08029, 0.4496, 0.1167, 0.3604, 0.1396, 0.3368, 0.1202, 0.3833, 0.05045, 0.4197, 0.08029, 0.3368, 0.1202, 0.3098, 0.1057, 0.3418, 0.02827, 0.3833, 0.05045, 0.3098, 0.1057, 0.2805, 0.09685, 0.2968, 0.01461, 0.3418, 0.02827, 0.2805, 0.09685, 0.25, 0.09385, 0.25, 0.01, 0.2968, 0.01461, 0.25, 0.09385, 0.2195, 0.09685, 0.2032, 0.01461, 0.25, 0.01, 0.2195, 0.09685, 0.1902, 0.1057, 0.1582, 0.02827, 0.2032, 0.01461, 0.1902, 0.1057, 0.1632, 0.1202, 0.1167, 0.05045, 0.1582, 0.02827, 0.1632, 0.1202, 0.1396, 0.1396, 0.08029, 0.08029, 0.1167, 0.05045, 0.1396, 0.1396, 0.1202, 0.1632, 0.05045, 0.1167, 0.08029, 0.08029, 0.1202, 0.1632, 0.1057, 0.1902, 0.02827, 0.1582, 0.05045, 0.1167, 0.1057, 0.1902, 0.09685, 0.2195, 0.01461, 0.2032, 0.02827, 0.1582, 0.09685, 0.2195, 0.09385, 0.25, 0.01, 0.25, 0.01461, 0.2032, 0.09385, 0.25, 0.09685, 0.2805, 0.01461, 0.2968, 0.01, 0.25, 0.09685, 0.2805, 0.1057, 0.3098, 0.02827, 0.3418, 0.01461, 0.2968, 0.1057, 0.3098, 0.1202, 0.3368, 0.05045, 0.3833, 0.02827, 0.3418, 0.1202, 0.3368, 0.1396, 0.3604, 0.08029, 0.4197, 0.05045, 0.3833, 0.1396, 0.3604, 0.1632, 0.3798, 0.1167, 0.4496, 0.08029, 0.4197, 0.1632, 0.3798, 0.1902, 0.3943, 0.1582, 0.4717, 0.1167, 0.4496, 0.1902, 0.3943, 0.2195, 0.4031, 0.2032, 0.4854, 0.1582, 0.4717, 0.2195, 0.4031, 0.25, 0.4061, 0.25, 0.49, 0.2032, 0.4854, 0.2805, 0.4031, 0.25, 0.4061, 0.2195, 0.4031, 0.1902, 0.3943, 0.1632, 0.3798, 0.1396, 0.3604, 0.1202, 0.3368, 0.1057, 0.3098, 0.09685, 0.2805, 0.09385, 0.25, 0.09685, 0.2195, 0.1057, 0.1902, 0.1202, 0.1632, 0.1396, 0.1396, 0.1632, 0.1202, 0.1902, 0.1057, 0.2195, 0.09685, 0.25, 0.09385, 0.2805, 0.09685, 0.3098, 0.1057, 0.3368, 0.1202, 0.3604, 0.1396, 0.3798, 0.1632, 0.3943, 0.1902, 0.4031, 0.2195, 0.4061, 0.25, 0.4031, 0.2805, 0.3943, 0.3098, 0.3798, 0.3368, 0.3604, 0.3604, 0.3368, 0.3798, 0.3098, 0.3943, 0.09385, 0.25, 0.09685, 0.2195, 0.09685, 0.2195, 0.09385, 0.25, 0.3798, 0.1632, 0.3943, 0.1902, 0.3943, 0.1902, 0.3798, 0.1632, 0.09685, 0.2805, 0.09385, 0.25, 0.09385, 0.25, 0.09685, 0.2805, 0.3604, 0.1396, 0.3798, 0.1632, 0.3798, 0.1632, 0.3604, 0.1396, 0.1057, 0.3098, 0.09685, 0.2805, 0.09685, 0.2805, 0.1057, 0.3098, 0.3368, 0.1202, 0.3604, 0.1396, 0.3604, 0.1396, 0.3368, 0.1202, 0.1202, 0.3368, 0.1057, 0.3098, 0.1057, 0.3098, 0.1202, 0.3368, 0.3098, 0.1057, 0.3368, 0.1202, 0.3368, 0.1202, 0.3098, 0.1057, 0.2805, 0.4031, 0.25, 0.4061, 0.25, 0.4061, 0.2805, 0.4031, 0.1396, 0.3604, 0.1202, 0.3368, 0.1202, 0.3368, 0.1396, 0.3604, 0.2805, 0.09685, 0.3098, 0.1057, 0.3098, 0.1057, 0.2805, 0.09685, 0.3098, 0.3943, 0.2805, 0.4031, 0.2805, 0.4031, 0.3098, 0.3943, 0.1632, 0.3798, 0.1396, 0.3604, 0.1396, 0.3604, 0.1632, 0.3798, 0.25, 0.09385, 0.2805, 0.09685, 0.2805, 0.09685, 0.25, 0.09385, 0.3368, 0.3798, 0.3098, 0.3943, 0.3098, 0.3943, 0.3368, 0.3798, 0.1902, 0.3943, 0.1632, 0.3798, 0.1632, 0.3798, 0.1902, 0.3943, 0.2195, 0.09685, 0.25, 0.09385, 0.25, 0.09385, 0.2195, 0.09685, 0.3604, 0.3604, 0.3368, 0.3798, 0.3368, 0.3798, 0.3604, 0.3604, 0.2195, 0.4031, 0.1902, 0.3943, 0.1902, 0.3943, 0.2195, 0.4031, 0.1902, 0.1057, 0.2195, 0.09685, 0.2195, 0.09685, 0.1902, 0.1057, 0.3798, 0.3368, 0.3604, 0.3604, 0.3604, 0.3604, 0.3798, 0.3368, 0.25, 0.4061, 0.2195, 0.4031, 0.2195, 0.4031, 0.25, 0.4061, 0.1632, 0.1202, 0.1902, 0.1057, 0.1902, 0.1057, 0.1632, 0.1202, 0.3943, 0.3098, 0.3798, 0.3368, 0.3798, 0.3368, 0.3943, 0.3098, 0.1396, 0.1396, 0.1632, 0.1202, 0.1632, 0.1202, 0.1396, 0.1396, 0.4031, 0.2805, 0.3943, 0.3098, 0.3943, 0.3098, 0.4031, 0.2805, 0.1202, 0.1632, 0.1396, 0.1396, 0.1396, 0.1396, 0.1202, 0.1632, 0.4061, 0.25, 0.4031, 0.2805, 0.4031, 0.2805, 0.4061, 0.25, 0.1057, 0.1902, 0.1202, 0.1632, 0.1202, 0.1632, 0.1057, 0.1902, 0.4031, 0.2195, 0.4061, 0.25, 0.4061, 0.25, 0.4031, 0.2195, 0.09685, 0.2195, 0.1057, 0.1902, 0.1057, 0.1902, 0.09685, 0.2195])
me_cylinder_001.materials.append(mat_dmr_metal_mat)
me_cylinder_001.use_remesh_fix_poles = True
me_cylinder_001.use_remesh_preserve_attributes = False
me_cylinder_001.use_mirror_vertex_groups = False
me_cylinder_001.update()
me_cube_001 = bpy.data.meshes.new('Cube.001')
me_cube_001.from_pydata([(-2.563, -0.2396, -4.722), (-1.0, -0.2396, 1.144), (-2.563, 0.2396, -4.722), (-1.0, 0.2396, 1.144), (2.483, -0.2396, -4.722), (0.9761, -0.2396, 1.144), (2.483, 0.2396, -4.722), (0.9761, 0.2396, 1.144), (-1.693, -0.2396, 0.1241), (-1.693, 0.2396, 0.1241), (1.549, 0.2396, 0.1241), (1.549, -0.2396, 0.1241), (-2.325, 0.2396, -2.299), (2.483, 0.2396, -2.299), (2.483, -0.2396, -2.299), (-2.325, -0.2396, -2.299)], [], [(8, 1, 3, 9), (9, 3, 7, 10), (10, 7, 5, 11), (11, 5, 1, 8), (2, 6, 4, 0), (7, 3, 1, 5), (14, 11, 8, 15), (13, 10, 11, 14), (12, 9, 10, 13), (15, 8, 9, 12), (0, 15, 12, 2), (2, 12, 13, 6), (6, 13, 14, 4), (4, 14, 15, 0)])
_uv = me_cube_001.uv_layers.new(name='UVMap')
_uv.uv.foreach_set('vector', [0.5816, 0.0, 0.625, 0.0, 0.625, 0.25, 0.5816, 0.25, 0.5816, 0.25, 0.625, 0.25, 0.625, 0.5, 0.5816, 0.5, 0.5816, 0.5, 0.625, 0.5, 0.625, 0.75, 0.5816, 0.75, 0.5816, 0.75, 0.625, 0.75, 0.625, 1.0, 0.5816, 1.0, 0.125, 0.5, 0.375, 0.5, 0.375, 0.75, 0.125, 0.75, 0.625, 0.5, 0.875, 0.5, 0.875, 0.75, 0.625, 0.75, 0.4783, 0.75, 0.5816, 0.75, 0.5816, 1.0, 0.4783, 1.0, 0.4783, 0.5, 0.5816, 0.5, 0.5816, 0.75, 0.4783, 0.75, 0.4783, 0.25, 0.5816, 0.25, 0.5816, 0.5, 0.4783, 0.5, 0.4783, 0.0, 0.5816, 0.0, 0.5816, 0.25, 0.4783, 0.25, 0.375, 0.0, 0.4783, 0.0, 0.4783, 0.25, 0.375, 0.25, 0.375, 0.25, 0.4783, 0.25, 0.4783, 0.5, 0.375, 0.5, 0.375, 0.5, 0.4783, 0.5, 0.4783, 0.75, 0.375, 0.75, 0.375, 0.75, 0.4783, 0.75, 0.4783, 1.0, 0.375, 1.0])
me_cube_001.materials.append(mat_dmr_metal_mat)
me_cube_001.use_remesh_fix_poles = True
me_cube_001.use_remesh_preserve_attributes = False
me_cube_001.use_mirror_vertex_groups = False
me_cube_001.update()

# ---- objects
ob_dmr_body = bpy.data.objects.new('DMR_Body', me_cube)
ob_dmr_top_cyl = bpy.data.objects.new('DMR_Top_Cyl', me_cylinder)
ob_dmr_bot_cyl = bpy.data.objects.new('DMR_Bot_Cyl', me_cylinder_001)
ob_dmr_sight = bpy.data.objects.new('DMR_Sight', me_cube_001)

# ---- transforms, parenting, visibility, modifiers, constraints
ob_dmr_body.location = (-2.335, 0.0, -0.09925)
ob_dmr_body.scale = (0.09141, 0.09141, 0.09141)
ob_dmr_body.lineart.crease_threshold = 0.0
_m = ob_dmr_body.modifiers.new('Auto Smooth', 'NODES')
_m.node_group = ng_auto_smooth
ob_dmr_top_cyl.location = (1.23, 0.0, 0.05)
ob_dmr_top_cyl.rotation_euler = (0.0, 1.571, 0.0)
ob_dmr_top_cyl.scale = (0.05772, 0.05772, 0.05772)
ob_dmr_top_cyl.lineart.crease_threshold = 0.0
ob_dmr_bot_cyl.location = (1.236, 0.0, -0.07779)
ob_dmr_bot_cyl.rotation_euler = (0.0, 1.571, 0.0)
ob_dmr_bot_cyl.scale = (0.05423, 0.05423, 0.05423)
ob_dmr_bot_cyl.lineart.crease_threshold = 0.0
ob_dmr_sight.location = (2.066, 0.0, 0.1874)
ob_dmr_sight.scale = (0.01713, 0.01713, 0.01713)
ob_dmr_sight.lock_location = (False, True, False)
ob_dmr_sight.lineart.crease_threshold = 0.0

# ---- collection membership
col_collection.objects.link(ob_dmr_body)
col_collection.objects.link(ob_dmr_top_cyl)
col_collection.objects.link(ob_dmr_bot_cyl)
col_collection.objects.link(ob_dmr_sight)

# ---- scene / render settings (as saved in the file)
scene.frame_start = 1; scene.frame_end = 250; scene.frame_set(73)
scene.render.engine = 'BLENDER_EEVEE_NEXT'
scene.cycles.samples = 128
scene.cycles.sampling_pattern = 'TABULATED_SOBOL'
scene.cycles.use_adaptive_sampling = False
scene.cycles.use_light_tree = False
scene.view_settings.view_transform = 'Filmic'
bpy.context.view_layer.update()

# ---- added for rendering (the .blend has no active camera and no usable light): camera, sun
cam_auto = bpy.data.cameras.new('AutoCamera')
cam_auto.lens = 50.0
cam_auto.sensor_width = 36.0
cam_auto.clip_end = 1000.0
ob_auto_camera = bpy.data.objects.new('AutoCamera', cam_auto)
scene.collection.objects.link(ob_auto_camera)
ob_auto_camera.location = (4.57745, -5.48561, 3.44511)
ob_auto_camera.rotation_euler = (1.09748, -7.21219e-08, 0.694738)
scene.camera = ob_auto_camera
light_auto_sun = bpy.data.lights.new('AutoSun', 'SUN')
light_auto_sun.energy = 3.0
light_auto_sun.angle = 0.0523599
ob_auto_sun = bpy.data.objects.new('AutoSun', light_auto_sun)
scene.collection.objects.link(ob_auto_sun)
ob_auto_sun.rotation_euler = (0.872665, 0.174533, 0.523599)
bpy.context.view_layer.update()
